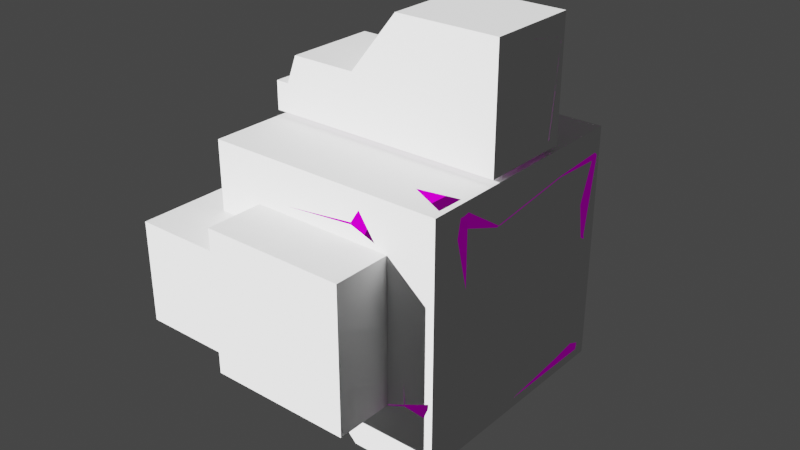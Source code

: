# Source: PureStoneFlux.blend  (saved by Blender 3.5.10; exported with 4.5.12 LTS)
import bpy
from mathutils import Matrix  # noqa: F401  (used for matrix-valued properties, if any)

bpy.ops.wm.read_factory_settings(use_empty=True)
scene = bpy.context.scene
scene.name = 'Scene'

# ---- collections
col_collection = bpy.data.collections.new('Collection'); scene.collection.children.link(col_collection)

# ---- images (referenced by path relative to the original .blend; pixels are not part of the script)
import os
ASSET_DIR = os.environ.get("B2B_ASSET_DIR", "")  # directory of the original .blend (textures are referenced by path, not embedded)
HERE = os.path.dirname(os.path.abspath(__file__))  # packed textures are extracted next to this script under _unpacked/

def load_image(name, relpath, width, height, colorspace="sRGB"):
    """Load a texture the original file referenced (path relative to the .blend, or extracted next to this script)."""
    p = next((c for c in (os.path.join(HERE, relpath), os.path.join(ASSET_DIR, relpath)) if relpath and os.path.exists(c)), "")
    if p:
        img = bpy.data.images.load(p, check_existing=True)
        img.name = name
    else:  # same state as the original file: an image datablock whose file is absent (Cycles renders it pink)
        img = bpy.data.images.new(name, width, height)
        img.source = "FILE"
        img.filepath = "//" + (relpath or name)
    img.colorspace_settings.name = colorspace
    return img
img_purestoneflux_defaultmaterial_normal_png = load_image('PureStoneFlux_DefaultMaterial_Normal.png', 'PureStoneFlux_DefaultMaterial_Normal.png', 1024, 1024, 'sRGB')
img_purestoneflux_defaultmaterial_diffuse_png = load_image('PureStoneFlux_DefaultMaterial_Diffuse.png', 'PureStoneFlux_DefaultMaterial_Diffuse.png', 1024, 1024, 'sRGB')

# ---- materials (node trees are filled in below, after node groups)
mat_hopoofaker = bpy.data.materials.new('HopooFaker')
mat_hopoofaker.alpha_threshold = 0.75
mat_hopoofaker.use_transparent_shadow = False

# ---- node groups
ng_ramp_control_002 = bpy.data.node_groups.new('ramp control.002', 'ShaderNodeTree')
_s = ng_ramp_control_002.interface.new_socket(name='Color', in_out='OUTPUT', socket_type='NodeSocketColor')
_s.default_value = (0.0, 0.0, 0.0, 0.0)
_s = ng_ramp_control_002.interface.new_socket(name='Shader', in_out='INPUT', socket_type='NodeSocketShader')
_N = ng_ramp_control_002.nodes; _L = ng_ramp_control_002.links
n0 = _N.new('ShaderNodeValToRGB'); n0.name = 'ColorRamp.007'; n0.location = (-40, -120)
n0.color_ramp.interpolation = 'CONSTANT'
while len(n0.color_ramp.elements) > 1: n0.color_ramp.elements.remove(n0.color_ramp.elements[-1])
n0.color_ramp.elements[0].position = 0.475; n0.color_ramp.elements[0].color = (0.0, 0.0, 0.0, 1.0)
_e = n0.color_ramp.elements.new(0.525); _e.color = (0.2195, 0.2159, 0.2195, 1.0)
n1 = _N.new('ShaderNodeValToRGB'); n1.name = 'ColorRamp.006'; n1.location = (-40, 100)
n1.color_ramp.interpolation = 'CONSTANT'
while len(n1.color_ramp.elements) > 1: n1.color_ramp.elements.remove(n1.color_ramp.elements[-1])
n1.color_ramp.elements[0].position = 0.475; n1.color_ramp.elements[0].color = (0.0, 0.0, 0.0, 1.0)
_e = n1.color_ramp.elements.new(0.525); _e.color = (0.5029, 0.5029, 0.5029, 1.0)
n2 = _N.new('ShaderNodeShaderToRGB'); n2.name = 'Shader to RGB.001'; n2.location = (-260, -60)
n3 = _N.new('ShaderNodeMix'); n3.name = 'Mix.010'; n3.location = (280, 20)
n3.data_type = 'RGBA'
n3.clamp_result = True
n3.inputs[7].default_value = (1.0, 1.0, 1.0, 1.0)
n4 = _N.new('NodeGroupOutput'); n4.name = 'Group Output'; n4.location = (460, 20)
n5 = _N.new('NodeGroupInput'); n5.name = 'Group Input'; n5.location = (-480, -100)
_L.new(n5.outputs[0], n2.inputs[0])
_L.new(n3.outputs[2], n4.inputs[0])
_L.new(n1.outputs[0], n3.inputs[0])
_L.new(n0.outputs[0], n3.inputs[6])
_L.new(n2.outputs[0], n1.inputs[0])
_L.new(n2.outputs[0], n0.inputs[0])
n4.is_active_output = True
ng_ambient_oclussion___dithering_002 = bpy.data.node_groups.new('ambient oclussion + dithering.002', 'ShaderNodeTree')
_s = ng_ambient_oclussion___dithering_002.interface.new_socket(name='Color', in_out='OUTPUT', socket_type='NodeSocketColor')
_s.default_value = (0.0, 0.0, 0.0, 0.0)
_s = ng_ambient_oclussion___dithering_002.interface.new_socket(name='AO', in_out='OUTPUT', socket_type='NodeSocketFloat')
_s.min_value = 0.0
_s.max_value = 1.0
_s = ng_ambient_oclussion___dithering_002.interface.new_socket(name='dither resolution', in_out='INPUT', socket_type='NodeSocketFloat')
_s.default_value = 1024.0
_s.min_value = -1000.0
_s.max_value = 1000.0
_s = ng_ambient_oclussion___dithering_002.interface.new_socket(name='Normal', in_out='INPUT', socket_type='NodeSocketVector')
_s.min_value = -1.0
_s.max_value = 1.0
_s.hide_value = True
_N = ng_ambient_oclussion___dithering_002.nodes; _L = ng_ambient_oclussion___dithering_002.links
n0 = _N.new('NodeGroupOutput'); n0.name = 'Group Output'; n0.location = (340, 240)
n1 = _N.new('ShaderNodeMix'); n1.name = 'Mix.004'; n1.location = (56, 295)
n1.data_type = 'RGBA'
n1.blend_type = 'OVERLAY'
n1.inputs[0].default_value = 1.0
n2 = _N.new('ShaderNodeMix'); n2.name = 'Mix.007'; n2.location = (-140, 140)
n2.data_type = 'RGBA'
n2.inputs[7].default_value = (1.0, 1.0, 1.0, 1.0)
n3 = _N.new('ShaderNodeValToRGB'); n3.name = 'ColorRamp.001'; n3.location = (-420, 40)
n3.color_ramp.interpolation = 'CONSTANT'
while len(n3.color_ramp.elements) > 1: n3.color_ramp.elements.remove(n3.color_ramp.elements[-1])
n3.color_ramp.elements[0].position = 0.0; n3.color_ramp.elements[0].color = (0.0, 0.0, 0.0, 1.0)
_e = n3.color_ramp.elements.new(0.25); _e.color = (1.0, 1.0, 1.0, 1.0)
n4 = _N.new('ShaderNodeMapping'); n4.name = 'Mapping.001'; n4.location = (-840, -240)
n4.inputs[2].default_value = (0.0, 0.0, 0.7854)
n5 = _N.new('ShaderNodeCameraData'); n5.name = 'Camera Data.001'; n5.location = (-1020, -280)
n6 = _N.new('ShaderNodeTexVoronoi'); n6.name = 'Voronoi Texture'; n6.location = (-620, -80)
n6.voronoi_dimensions = '2D'
n6.distance = 'MANHATTAN'
n6.inputs[8].default_value = 0.0
n7 = _N.new('NodeGroupInput'); n7.name = 'Group Input'; n7.location = (-1015, 0)
n8 = _N.new('ShaderNodeAmbientOcclusion'); n8.name = 'Ambient Occlusion'; n8.location = (-400, 300)
_L.new(n8.outputs[0], n2.inputs[0])
_L.new(n2.outputs[2], n1.inputs[7])
_L.new(n8.outputs[0], n1.inputs[6])
_L.new(n4.outputs[0], n6.inputs[0])
_L.new(n5.outputs[0], n4.inputs[0])
_L.new(n6.outputs[0], n3.inputs[0])
_L.new(n3.outputs[0], n2.inputs[6])
_L.new(n1.outputs[2], n0.inputs[0])
_L.new(n7.outputs[0], n6.inputs[2])
_L.new(n7.outputs[1], n8.inputs[2])
_L.new(n8.outputs[1], n0.inputs[1])
n0.is_active_output = True
ng_emission_002 = bpy.data.node_groups.new('emission.002', 'ShaderNodeTree')
_s = ng_emission_002.interface.new_socket(name='ambient occlusion mix', in_out='OUTPUT', socket_type='NodeSocketColor')
_s.default_value = (0.0, 0.0, 0.0, 0.0)
_s = ng_emission_002.interface.new_socket(name='Color', in_out='OUTPUT', socket_type='NodeSocketColor')
_s.default_value = (0.0, 0.0, 0.0, 0.0)
_s = ng_emission_002.interface.new_socket(name='emission mask', in_out='INPUT', socket_type='NodeSocketColor')
_s.default_value = (0.5, 0.5, 0.5, 1.0)
_s = ng_emission_002.interface.new_socket(name='emission color', in_out='INPUT', socket_type='NodeSocketColor')
_s.default_value = (0.5, 0.5, 0.5, 1.0)
_s = ng_emission_002.interface.new_socket(name='shader input', in_out='INPUT', socket_type='NodeSocketColor')
_s.default_value = (0.5, 0.5, 0.5, 1.0)
_s = ng_emission_002.interface.new_socket(name='Fac', in_out='INPUT', socket_type='NodeSocketFloat')
_s.subtype = 'FACTOR'
_s.default_value = 1.0
_s.min_value = 0.0
_s.max_value = 1.0
_N = ng_emission_002.nodes; _L = ng_emission_002.links
n0 = _N.new('ShaderNodeInvert'); n0.name = 'Invert'; n0.location = (-180, 10)
n0.inputs[1].default_value = (1.0, 1.0, 1.0, 1.0)
n1 = _N.new('ShaderNodeMix'); n1.name = 'Mix.005'; n1.location = (-20, 30)
n1.data_type = 'RGBA'
n1.inputs[7].default_value = (0.0, 0.0, 0.0, 1.0)
n2 = _N.new('NodeGroupInput'); n2.name = 'Group Input'; n2.location = (-380, -100)
n3 = _N.new('ShaderNodeMix'); n3.name = 'Mix.001'; n3.location = (160, -20)
n3.data_type = 'RGBA'
n3.blend_type = 'ADD'
n4 = _N.new('NodeGroupOutput'); n4.name = 'Group Output'; n4.location = (370, 0)
_L.new(n2.outputs[1], n3.inputs[7])
_L.new(n2.outputs[2], n3.inputs[6])
_L.new(n2.outputs[0], n1.inputs[6])
_L.new(n2.outputs[3], n0.inputs[0])
_L.new(n1.outputs[2], n4.inputs[0])
_L.new(n3.outputs[2], n4.inputs[1])
_L.new(n1.outputs[2], n3.inputs[0])
_L.new(n0.outputs[0], n1.inputs[0])
n4.is_active_output = True
ng_base_lighting_ramp_002 = bpy.data.node_groups.new('base lighting ramp.002', 'ShaderNodeTree')
_s = ng_base_lighting_ramp_002.interface.new_socket(name='Color', in_out='OUTPUT', socket_type='NodeSocketColor')
_s.default_value = (0.0, 0.0, 0.0, 0.0)
_s = ng_base_lighting_ramp_002.interface.new_socket(name='base color', in_out='INPUT', socket_type='NodeSocketColor')
_s.default_value = (0.5, 0.5, 0.5, 1.0)
_s = ng_base_lighting_ramp_002.interface.new_socket(name='ambient color', in_out='INPUT', socket_type='NodeSocketColor')
_s.default_value = (0.5577, 0.5, 1.0, 1.0)
_s = ng_base_lighting_ramp_002.interface.new_socket(name='ambient strength', in_out='INPUT', socket_type='NodeSocketFloat')
_s.subtype = 'FACTOR'
_s.default_value = 0.2
_s.min_value = 0.0
_s.max_value = 1.0
_s = ng_base_lighting_ramp_002.interface.new_socket(name='Normal', in_out='INPUT', socket_type='NodeSocketVector')
_s.min_value = -1.0
_s.max_value = 1.0
_s.hide_value = True
_N = ng_base_lighting_ramp_002.nodes; _L = ng_base_lighting_ramp_002.links
n0 = _N.new('NodeGroupOutput'); n0.name = 'Group Output'; n0.location = (480, 120)
n1 = _N.new('ShaderNodeBsdfDiffuse'); n1.name = 'Diffuse BSDF'; n1.location = (-280, -180)
n1.inputs[0].default_value = (1.0, 1.0, 1.0, 1.0)
n2 = _N.new('ShaderNodeMix'); n2.name = 'Mix.004'; n2.location = (280, 140)
n2.data_type = 'RGBA'
n2.blend_type = 'MULTIPLY'
n2.inputs[0].default_value = 1.0
n3 = _N.new('ShaderNodeGroup'); n3.name = 'ramp control'; n3.location = (-100, -140)
n3.label = 'ramp control'
n3.node_tree = ng_ramp_control_002
n4 = _N.new('NodeGroupInput'); n4.name = 'Group Input'; n4.location = (-480, 40)
n5 = _N.new('ShaderNodeMix'); n5.name = 'Mix.009'; n5.location = (126, 30)
n5.data_type = 'RGBA'
n5.blend_type = 'ADD'
_L.new(n4.outputs[3], n1.inputs[2])
_L.new(n4.outputs[0], n2.inputs[6])
_L.new(n2.outputs[2], n0.inputs[0])
_L.new(n4.outputs[1], n5.inputs[7])
_L.new(n4.outputs[2], n5.inputs[0])
_L.new(n1.outputs[0], n3.inputs[0])
_L.new(n3.outputs[0], n5.inputs[6])
_L.new(n5.outputs[2], n2.inputs[7])
n0.is_active_output = True
ng_sobel_lighting_002 = bpy.data.node_groups.new('sobel lighting.002', 'ShaderNodeTree')
_s = ng_sobel_lighting_002.interface.new_socket(name='Color', in_out='OUTPUT', socket_type='NodeSocketColor')
_s.default_value = (0.0, 0.0, 0.0, 0.0)
_s = ng_sobel_lighting_002.interface.new_socket(name='shader input', in_out='INPUT', socket_type='NodeSocketColor')
_s.default_value = (0.5, 0.5, 0.5, 1.0)
_s = ng_sobel_lighting_002.interface.new_socket(name='base color', in_out='INPUT', socket_type='NodeSocketColor')
_s.default_value = (0.5, 0.5, 0.5, 1.0)
_s = ng_sobel_lighting_002.interface.new_socket(name='ambient color', in_out='INPUT', socket_type='NodeSocketColor')
_s.default_value = (0.5, 0.5, 0.5, 1.0)
_s = ng_sobel_lighting_002.interface.new_socket(name='sobel ambient strength', in_out='INPUT', socket_type='NodeSocketFloat')
_s.subtype = 'FACTOR'
_s.default_value = 0.1417
_s.min_value = 0.0
_s.max_value = 1.0
_s = ng_sobel_lighting_002.interface.new_socket(name='Normal', in_out='INPUT', socket_type='NodeSocketVector')
_s.min_value = -1.0
_s.max_value = 1.0
_s.hide_value = True
_N = ng_sobel_lighting_002.nodes; _L = ng_sobel_lighting_002.links
n0 = _N.new('ShaderNodeValToRGB'); n0.name = 'ColorRamp.003'; n0.location = (-40, 140)
n0.color_ramp.interpolation = 'CONSTANT'
while len(n0.color_ramp.elements) > 1: n0.color_ramp.elements.remove(n0.color_ramp.elements[-1])
n0.color_ramp.elements[0].position = 0.0; n0.color_ramp.elements[0].color = (0.0, 0.0, 0.0, 1.0)
_e = n0.color_ramp.elements.new(0.9136); _e.color = (1.0, 1.0, 1.0, 1.0)
n1 = _N.new('ShaderNodeMix'); n1.name = 'Mix.002'; n1.location = (280, 20)
n1.data_type = 'RGBA'
n2 = _N.new('ShaderNodeFresnel'); n2.name = 'Fresnel'; n2.location = (-284, 76)
n2.inputs[0].default_value = 0.975
n3 = _N.new('NodeGroupOutput'); n3.name = 'Group Output'; n3.location = (480, 0)
n4 = _N.new('ShaderNodeMix'); n4.name = 'Mix'; n4.location = (60, -109)
n4.data_type = 'RGBA'
n4.blend_type = 'ADD'
n5 = _N.new('NodeGroupInput'); n5.name = 'Group Input'; n5.location = (-490, 0)
_L.new(n5.outputs[0], n1.inputs[6])
_L.new(n1.outputs[2], n3.inputs[0])
_L.new(n5.outputs[1], n4.inputs[6])
_L.new(n5.outputs[4], n2.inputs[1])
_L.new(n2.outputs[0], n0.inputs[0])
_L.new(n0.outputs[0], n1.inputs[0])
_L.new(n4.outputs[2], n1.inputs[7])
_L.new(n5.outputs[2], n4.inputs[7])
_L.new(n5.outputs[3], n4.inputs[0])
n3.is_active_output = True
ng_ror2_2tone_simple_002 = bpy.data.node_groups.new('RoR2 2tone simple.002', 'ShaderNodeTree')
_s = ng_ror2_2tone_simple_002.interface.new_socket(name='BSDF', in_out='OUTPUT', socket_type='NodeSocketColor')
_s.default_value = (0.0, 0.0, 0.0, 0.0)
_s = ng_ror2_2tone_simple_002.interface.new_socket(name='Diffuse', in_out='INPUT', socket_type='NodeSocketColor')
_s.default_value = (0.5, 0.5, 0.5, 1.0)
_s = ng_ror2_2tone_simple_002.interface.new_socket(name='Specular', in_out='INPUT', socket_type='NodeSocketColor')
_s = ng_ror2_2tone_simple_002.interface.new_socket(name='Specular Override', in_out='INPUT', socket_type='NodeSocketFloat')
_s.subtype = 'FACTOR'
_s.default_value = 0.3
_s.min_value = 0.0
_s.max_value = 1.0
_s = ng_ror2_2tone_simple_002.interface.new_socket(name='Roughness', in_out='INPUT', socket_type='NodeSocketFloat')
_s.subtype = 'FACTOR'
_s.default_value = 0.1
_s.min_value = 0.0
_s.max_value = 1.0
_s = ng_ror2_2tone_simple_002.interface.new_socket(name='Emission', in_out='INPUT', socket_type='NodeSocketColor')
_s.default_value = (0.5, 0.5, 0.5, 1.0)
_s = ng_ror2_2tone_simple_002.interface.new_socket(name='Emission Override', in_out='INPUT', socket_type='NodeSocketFloat')
_s.subtype = 'FACTOR'
_s.default_value = 1.0
_s.min_value = 0.0
_s.max_value = 1.0
_s = ng_ror2_2tone_simple_002.interface.new_socket(name='Ambient Strength', in_out='INPUT', socket_type='NodeSocketFloat')
_s.subtype = 'FACTOR'
_s.default_value = 0.2
_s.min_value = 0.0
_s.max_value = 1.0
_s = ng_ror2_2tone_simple_002.interface.new_socket(name='Social Ambience', in_out='INPUT', socket_type='NodeSocketFloat')
_s.subtype = 'FACTOR'
_s.default_value = 0.1417
_s.min_value = 0.0
_s.max_value = 1.0
_s = ng_ror2_2tone_simple_002.interface.new_socket(name='Dither Resolution', in_out='INPUT', socket_type='NodeSocketFloat')
_s.default_value = 1024.0
_s.min_value = -1000.0
_s.max_value = 1000.0
_s = ng_ror2_2tone_simple_002.interface.new_socket(name='Transparency', in_out='INPUT', socket_type='NodeSocketColor')
_s.default_value = (1.0, 1.0, 1.0, 1.0)
_s = ng_ror2_2tone_simple_002.interface.new_socket(name='Normal', in_out='INPUT', socket_type='NodeSocketVector')
_s.min_value = -1.0
_s.max_value = 1.0
_s.hide_value = True
_N = ng_ror2_2tone_simple_002.nodes; _L = ng_ror2_2tone_simple_002.links
n0 = _N.new('NodeReroute'); n0.name = 'Reroute.003'; n0.location = (-500, -380)
n0.width = 16
n0.socket_idname = 'NodeSocketVector'
n1 = _N.new('NodeReroute'); n1.name = 'Reroute.001'; n1.location = (-400, -200)
n1.width = 16
n1.socket_idname = 'NodeSocketFloatFactor'
n2 = _N.new('NodeReroute'); n2.name = 'Reroute.006'; n2.location = (-20, -240)
n2.width = 16
n2.socket_idname = 'NodeSocketFloat'
n3 = _N.new('NodeReroute'); n3.name = 'Reroute.002'; n3.location = (-480, -340)
n3.width = 16
n3.socket_idname = 'NodeSocketFloat'
n4 = _N.new('NodeReroute'); n4.name = 'Reroute'; n4.location = (-400, -180)
n4.width = 16
n5 = _N.new('ShaderNodeInvert'); n5.name = 'Invert.001'; n5.location = (280, 420)
n6 = _N.new('NodeReroute'); n6.name = 'Reroute.005'; n6.location = (380, -20)
n6.width = 16
n7 = _N.new('NodeReroute'); n7.name = 'Reroute.008'; n7.location = (40, 520)
n7.width = 16
n8 = _N.new('NodeReroute'); n8.name = 'Reroute.007'; n8.location = (6, -272)
n8.width = 16
n8.socket_idname = 'NodeSocketVector'
n9 = _N.new('NodeReroute'); n9.name = 'Reroute.004'; n9.location = (380, -40)
n9.width = 16
n9.socket_idname = 'NodeSocketFloatFactor'
n10 = _N.new('NodeReroute'); n10.name = 'Reroute.010'; n10.location = (520, -140)
n10.width = 16
n10.socket_idname = 'NodeSocketFloat'
n11 = _N.new('ShaderNodeEeveeSpecular'); n11.name = 'Specular'; n11.location = (600, 120)
n11.inputs[0].default_value = (0.0, 0.0, 0.0, 1.0)
n12 = _N.new('NodeReroute'); n12.name = 'Reroute.009'; n12.location = (60, 480)
n12.width = 16
n12.socket_idname = 'NodeSocketVector'
n13 = _N.new('ShaderNodeMix'); n13.name = 'Mix.003'; n13.location = (504, 380)
n13.data_type = 'RGBA'
n13.blend_type = 'MULTIPLY'
n14 = _N.new('ShaderNodeGroup'); n14.name = 'ramp control'; n14.location = (783, 120)
n14.label = 'ramp control'
n14.node_tree = ng_ramp_control_002
n15 = _N.new('ShaderNodeGroup'); n15.name = 'ambient oclussion + dithering'; n15.location = (229, 186)
n15.label = 'ambient oclussion + dithering'
n15.width = 198
n15.node_tree = ng_ambient_oclussion___dithering_002
n16 = _N.new('ShaderNodeMix'); n16.name = 'Mix.006'; n16.location = (1223, 281)
n16.data_type = 'RGBA'
n16.blend_type = 'ADD'
n17 = _N.new('ShaderNodeGroup'); n17.name = 'emission'; n17.location = (20, 380)
n17.label = 'emission'
n17.node_tree = ng_emission_002
n18 = _N.new('ShaderNodeMix'); n18.name = 'Mix.009'; n18.location = (1003, 115)
n18.data_type = 'RGBA'
n18.blend_type = 'ADD'
n19 = _N.new('ShaderNodeGroup'); n19.name = 'lighting ramp'; n19.location = (-200, 200)
n19.label = 'lighting ramp'
n19.node_tree = ng_base_lighting_ramp_002
n20 = _N.new('ShaderNodeGroup'); n20.name = 'base lighting ramp'; n20.location = (720, 500)
n20.label = 'base lighting ramp'
n20.node_tree = ng_sobel_lighting_002
n21 = _N.new('NodeReroute'); n21.name = 'Reroute.011'; n21.location = (-400, -225)
n21.width = 16
n22 = _N.new('NodeReroute'); n22.name = 'Reroute.012'; n22.location = (382, -70)
n22.width = 16
n23 = _N.new('ShaderNodeMix'); n23.name = 'Mix'; n23.location = (-1294, 82)
n23.data_type = 'RGBA'
n23.inputs[0].default_value = 0.475
n23.inputs[7].default_value = (0.0, 0.0, 0.0, 1.0)
n24 = _N.new('NodeReroute'); n24.name = 'Reroute.013'; n24.location = (-1406, 171)
n24.width = 16
n25 = _N.new('NodeReroute'); n25.name = 'Reroute.014'; n25.location = (-1417, 76)
n25.width = 16
n26 = _N.new('ShaderNodeMix'); n26.name = 'Mix.001'; n26.location = (-1135, 82)
n26.data_type = 'RGBA'
n27 = _N.new('NodeGroupInput'); n27.name = 'Group Input'; n27.location = (-958, 166)
n28 = _N.new('NodeGroupOutput'); n28.name = 'Group Output'; n28.location = (1446, 279)
n29 = _N.new('ShaderNodeNormalMap'); n29.name = 'Normal Map'; n29.location = (-781, -142)
n29.label = 'Normal/Map'
n29.inputs[0].default_value = 0.5
_L.new(n13.outputs[2], n20.inputs[0])
_L.new(n20.outputs[0], n16.inputs[6])
_L.new(n11.outputs[0], n14.inputs[0])
_L.new(n14.outputs[0], n18.inputs[6])
_L.new(n15.outputs[0], n13.inputs[7])
_L.new(n15.outputs[1], n10.inputs[0])
_L.new(n27.outputs[0], n7.inputs[0])
_L.new(n27.outputs[3], n1.inputs[0])
_L.new(n27.outputs[1], n4.inputs[0])
_L.new(n1.outputs[0], n9.inputs[0])
_L.new(n3.outputs[0], n2.inputs[0])
_L.new(n0.outputs[0], n8.inputs[0])
_L.new(n27.outputs[8], n3.inputs[0])
_L.new(n27.outputs[4], n17.inputs[1])
_L.new(n27.outputs[0], n19.inputs[0])
_L.new(n19.outputs[0], n17.inputs[2])
_L.new(n27.outputs[5], n17.inputs[3])
_L.new(n6.outputs[0], n11.inputs[1])
_L.new(n9.outputs[0], n11.inputs[2])
_L.new(n2.outputs[0], n15.inputs[0])
_L.new(n8.outputs[0], n15.inputs[1])
_L.new(n5.outputs[0], n13.inputs[0])
_L.new(n17.outputs[0], n5.inputs[1])
_L.new(n17.outputs[1], n13.inputs[6])
_L.new(n16.outputs[2], n28.inputs[0])
_L.new(n27.outputs[6], n19.inputs[2])
_L.new(n4.outputs[0], n6.inputs[0])
_L.new(n7.outputs[0], n20.inputs[1])
_L.new(n12.outputs[0], n20.inputs[4])
_L.new(n8.outputs[0], n11.inputs[5])
_L.new(n27.outputs[2], n16.inputs[0])
_L.new(n18.outputs[2], n16.inputs[7])
_L.new(n27.outputs[6], n18.inputs[0])
_L.new(n27.outputs[7], n20.inputs[3])
_L.new(n27.outputs[9], n21.inputs[0])
_L.new(n21.outputs[0], n22.inputs[0])
_L.new(n22.outputs[0], n11.inputs[4])
_L.new(n27.outputs[4], n17.inputs[0])
_L.new(n27.outputs[0], n24.inputs[0])
_L.new(n24.outputs[0], n23.inputs[6])
_L.new(n27.outputs[4], n25.inputs[0])
_L.new(n25.outputs[0], n26.inputs[7])
_L.new(n23.outputs[2], n26.inputs[6])
_L.new(n26.outputs[2], n19.inputs[1])
_L.new(n26.outputs[2], n20.inputs[2])
_L.new(n26.outputs[2], n18.inputs[7])
_L.new(n27.outputs[10], n29.inputs[1])
_L.new(n29.outputs[0], n12.inputs[0])
_L.new(n29.outputs[0], n19.inputs[3])
_L.new(n29.outputs[0], n0.inputs[0])
n28.is_active_output = True
ng_auto_smooth = bpy.data.node_groups.new('Auto Smooth', 'GeometryNodeTree')
_s = ng_auto_smooth.interface.new_socket(name='Geometry', in_out='OUTPUT', socket_type='NodeSocketGeometry')
_s = ng_auto_smooth.interface.new_socket(name='Geometry', in_out='INPUT', socket_type='NodeSocketGeometry')
_s = ng_auto_smooth.interface.new_socket(name='Angle', in_out='INPUT', socket_type='NodeSocketFloat')
_s.subtype = 'ANGLE'
_s.min_value = 0.0
_s.max_value = 3.142
ng_auto_smooth.is_modifier = True
_N = ng_auto_smooth.nodes; _L = ng_auto_smooth.links
n0 = _N.new('NodeGroupOutput'); n0.name = 'Group Output'; n0.location = (480, -100)
n1 = _N.new('NodeGroupInput'); n1.name = 'Group Input'; n1.location = (-420, -300)
n2 = _N.new('NodeGroupInput'); n2.name = 'Group Input.001'; n2.location = (-60, -100)
n3 = _N.new('GeometryNodeSetShadeSmooth'); n3.name = 'Set Shade Smooth'; n3.location = (120, -100)
n3.domain = 'EDGE'
n4 = _N.new('GeometryNodeSetShadeSmooth'); n4.name = 'Set Shade Smooth.001'; n4.location = (300, -100)
n5 = _N.new('GeometryNodeInputMeshEdgeAngle'); n5.name = 'Edge Angle'; n5.location = (-420, -220)
n6 = _N.new('GeometryNodeInputEdgeSmooth'); n6.name = 'Is Edge Smooth'; n6.location = (-60, -160)
n7 = _N.new('GeometryNodeInputShadeSmooth'); n7.name = 'Is Face Smooth'; n7.location = (-240, -340)
n8 = _N.new('FunctionNodeBooleanMath'); n8.name = 'Boolean Math'; n8.location = (-60, -220)
n9 = _N.new('FunctionNodeCompare'); n9.name = 'Compare'; n9.location = (-240, -180)
n9.operation = 'LESS_EQUAL'
_L.new(n5.outputs[0], n9.inputs[0])
_L.new(n4.outputs[0], n0.inputs[0])
_L.new(n1.outputs[1], n9.inputs[1])
_L.new(n9.outputs[0], n8.inputs[0])
_L.new(n7.outputs[0], n8.inputs[1])
_L.new(n2.outputs[0], n3.inputs[0])
_L.new(n6.outputs[0], n3.inputs[1])
_L.new(n3.outputs[0], n4.inputs[0])
_L.new(n8.outputs[0], n3.inputs[2])
n0.is_active_output = True

# ---- material node trees
mat_hopoofaker.use_nodes = True; mat_hopoofaker.node_tree.nodes.clear()
_N = mat_hopoofaker.node_tree.nodes; _L = mat_hopoofaker.node_tree.links
n0 = _N.new('ShaderNodeOutputMaterial'); n0.name = 'Material Output.001'; n0.location = (1432, 394)
n1 = _N.new('ShaderNodeTexImage'); n1.name = 'Image Texture.001'; n1.location = (938, 105)
n1.label = 'Normal'
n1.image = img_purestoneflux_defaultmaterial_normal_png
n2 = _N.new('ShaderNodeTexImage'); n2.name = 'Image Texture.004'; n2.location = (943, 396)
n2.label = 'Diffuse'
n2.image = img_purestoneflux_defaultmaterial_diffuse_png
n3 = _N.new('ShaderNodeGroup'); n3.name = 'Group'; n3.location = (1258, 418)
n3.label = "Gemo's Modified RoR2 Shader"
n3.node_tree = ng_ror2_2tone_simple_002
n3.inputs[1].default_value = (1.0, 1.0, 1.0, 1.0)
n3.inputs[2].default_value = 0.0
n3.inputs[3].default_value = 0.8
n3.inputs[4].default_value = (0.0, 0.0, 0.0, 1.0)
n3.inputs[5].default_value = 1.0
n3.inputs[6].default_value = 0.5
n3.inputs[7].default_value = 0.15
n3.inputs[8].default_value = 50.0
n3.inputs[9].default_value = (0.0, 0.0, 0.0, 1.0)
_L.new(n3.outputs[0], n0.inputs[0])
_L.new(n2.outputs[0], n3.inputs[0])
_L.new(n1.outputs[0], n3.inputs[10])
n0.is_active_output = True

# ---- world
world_world = bpy.data.worlds.new('World'); scene.world = world_world
world_world.use_nodes = True; world_world.node_tree.nodes.clear()
_N = world_world.node_tree.nodes; _L = world_world.node_tree.links
n0 = _N.new('ShaderNodeOutputWorld'); n0.name = 'World Output'; n0.location = (300, 300)
n1 = _N.new('ShaderNodeBackground'); n1.name = 'Background'; n1.location = (10, 300)
n1.inputs[0].default_value = (0.05088, 0.05088, 0.05088, 1.0)
_L.new(n1.outputs[0], n0.inputs[0])
n0.is_active_output = True
world_world.color = (0.05088, 0.05088, 0.05088)
world_world.use_sun_shadow = False
world_world.sun_shadow_jitter_overblur = 0.0

# ---- lights
light_sun = bpy.data.lights.new('Sun', 'SUN')
light_sun.transmission_factor = 0.0

# ---- meshes
me_cube_002 = bpy.data.meshes.new('Cube.002')
me_cube_002.from_pydata([(-0.408, -0.408, -0.408), (-0.408, -0.408, 0.408), (-0.408, 0.408, -0.408), (-0.408, 0.408, 0.408), (0.408, -0.408, -0.408), (0.408, -0.408, 0.408), (0.408, 0.408, -0.408), (0.408, 0.408, 0.408)], [], [(0, 1, 3, 2), (2, 3, 7, 6), (6, 7, 5, 4), (4, 5, 1, 0), (2, 6, 4, 0), (7, 3, 1, 5)])
_uv = me_cube_002.uv_layers.new(name='UVMap')
_uv.uv.foreach_set('vector', [0.375, 0.0, 0.625, 0.0, 0.625, 0.25, 0.375, 0.25, 0.375, 0.25, 0.625, 0.25, 0.625, 0.5, 0.375, 0.5, 0.375, 0.5, 0.625, 0.5, 0.625, 0.75, 0.375, 0.75, 0.375, 0.75, 0.625, 0.75, 0.625, 1.0, 0.375, 1.0, 0.125, 0.5, 0.375, 0.5, 0.375, 0.75, 0.125, 0.75, 0.625, 0.5, 0.875, 0.5, 0.875, 0.75, 0.625, 0.75])
me_cube_002.update()
me_cube_004 = bpy.data.meshes.new('Cube.004')
me_cube_004.from_pydata([(-0.408, -0.1564, 0.4261), (-0.408, 0.1564, 0.4261), (0.408, -0.1564, 0.4261), (0.408, -0.1564, 0.6194), (0.408, 0.1564, 0.4261), (0.408, 0.1564, 0.6194), (-0.09955, 0.1564, 0.4261), (-0.09955, 0.1564, 0.6194), (-0.09955, -0.1564, 0.4261), (-0.09955, -0.1564, 0.6194), (0.408, 0.1564, 0.824), (0.408, -0.1564, 0.824), (0.06392, 0.1564, 0.6194), (0.06392, -0.1564, 0.4261), (0.06392, 0.1564, 0.4261), (0.06392, -0.1564, 0.6194), (0.06392, 0.1564, 0.824), (0.06392, -0.1564, 0.824), (-0.408, -0.1564, 0.5228), (-0.408, 0.1564, 0.5228), (0.408, 0.1564, 0.5228), (0.408, -0.1564, 0.5228), (-0.09955, -0.1564, 0.5228), (-0.09955, 0.1564, 0.5228), (0.06392, -0.1564, 0.5228), (0.06392, 0.1564, 0.5228), (-0.3618, 0.1564, 0.4261), (-0.325, -0.1564, 0.6194), (-0.325, 0.1564, 0.6194), (-0.3618, -0.1564, 0.4261), (-0.3618, 0.1564, 0.5228), (-0.3618, -0.1564, 0.5228)], [], [(25, 12, 5, 20), (20, 5, 3, 21), (14, 4, 2, 13), (31, 27, 28, 30), (12, 7, 16), (26, 6, 8, 29), (24, 15, 9, 22), (30, 28, 7, 23), (3, 5, 10, 11), (15, 3, 11, 17), (9, 15, 17), (10, 16, 17, 11), (21, 3, 15, 24), (5, 12, 16, 10), (6, 14, 13, 8), (23, 7, 12, 25), (7, 9, 17, 16), (6, 23, 25, 14), (2, 21, 24, 13), (26, 30, 23, 6), (13, 24, 22, 8), (29, 31, 18, 0), (4, 20, 21, 2), (14, 25, 20, 4), (0, 18, 19, 1), (8, 22, 31, 29), (1, 19, 30, 26), (31, 30, 19, 18), (1, 26, 29, 0), (7, 28, 27, 9), (22, 9, 27, 31)])
_uv = me_cube_004.uv_layers.new(name='UVMap')
_uv.uv.foreach_set('vector', [0.5, 0.3946, 0.625, 0.3946, 0.625, 0.5, 0.5, 0.5, 0.5, 0.5, 0.625, 0.5, 0.625, 0.75, 0.5, 0.75, 0.2696, 0.5, 0.375, 0.5, 0.375, 0.75, 0.2696, 0.75, 0.5, 0.9746, 0.625, 0.9746, 0.8496, 0.5, 0.5, 0.2754, 0.625, 0.3946, 0.625, 0.3445, 0.625, 0.3946, 0.1504, 0.5, 0.2195, 0.5, 0.2195, 0.75, 0.1504, 0.75, 0.5, 0.8554, 0.625, 0.8554, 0.625, 0.9055, 0.5, 0.9055, 0.5, 0.2754, 0.625, 0.2754, 0.625, 0.3445, 0.5, 0.3445, 0.625, 0.75, 0.625, 0.5, 0.625, 0.5, 0.625, 0.75, 0.625, 0.8554, 0.625, 0.75, 0.625, 0.75, 0.625, 0.8554, 0.625, 0.9055, 0.625, 0.8554, 0.625, 0.8554, 0.625, 0.5, 0.7304, 0.5, 0.7304, 0.75, 0.625, 0.75, 0.5, 0.75, 0.625, 0.75, 0.625, 0.8554, 0.5, 0.8554, 0.625, 0.5, 0.625, 0.3946, 0.625, 0.3946, 0.625, 0.5, 0.2195, 0.5, 0.2696, 0.5, 0.2696, 0.75, 0.2195, 0.75, 0.5, 0.3445, 0.625, 0.3445, 0.625, 0.3946, 0.5, 0.3946, 0.7805, 0.5, 0.7805, 0.75, 0.7304, 0.75, 0.7304, 0.5, 0.375, 0.3445, 0.5, 0.3445, 0.5, 0.3946, 0.375, 0.3946, 0.375, 0.75, 0.5, 0.75, 0.5, 0.8554, 0.375, 0.8554, 0.375, 0.2754, 0.5, 0.2754, 0.5, 0.3445, 0.375, 0.3445, 0.375, 0.8554, 0.5, 0.8554, 0.5, 0.9055, 0.375, 0.9055, 0.375, 0.9746, 0.5, 0.9746, 0.5, 1.0, 0.375, 1.0, 0.375, 0.5, 0.5, 0.5, 0.5, 0.75, 0.375, 0.75, 0.375, 0.3946, 0.5, 0.3946, 0.5, 0.5, 0.375, 0.5, 0.375, 0.0, 0.5, 0.0, 0.5, 0.25, 0.375, 0.25, 0.375, 0.9055, 0.5, 0.9055, 0.5, 0.9746, 0.375, 0.9746, 0.375, 0.25, 0.5, 0.25, 0.5, 0.2754, 0.375, 0.2754, 0.5, 0.9746, 0.5, 0.2754, 0.5, 0.25, 0.5, 0.0, 0.125, 0.5, 0.1504, 0.5, 0.1504, 0.75, 0.125, 0.75, 0.7805, 0.5, 0.8496, 0.5, 0.8496, 0.75, 0.7805, 0.75, 0.5, 0.9055, 0.625, 0.9055, 0.625, 0.9746, 0.5, 0.9746])
me_cube_004.update()
me_cube_005 = bpy.data.meshes.new('Cube.005')
me_cube_005.from_pydata([(-0.2456, -0.6081, -0.2456), (-0.2456, -0.6081, 0.2456), (-0.2456, 0.6081, -0.2456), (-0.2456, 0.6081, 0.2456), (0.2456, -0.6081, -0.2456), (0.2456, -0.6081, 0.2456), (0.2456, 0.6081, -0.2456), (0.2456, 0.6081, 0.2456), (-0.2456, 0.6081, -0.1719), (-0.2456, -0.6081, -0.1719), (-0.2456, -0.6081, 0.1719), (-0.2456, 0.6081, 0.1719), (-0.5342, 0.6081, -0.1719), (-0.5342, -0.6081, -0.1719), (-0.5342, -0.6081, 0.1719), (-0.5342, 0.6081, 0.1719)], [], [(2, 0, 9, 8), (2, 3, 7, 6), (6, 7, 5, 4), (4, 5, 1, 0), (2, 6, 4, 0), (7, 3, 1, 5), (10, 11, 15, 14), (3, 2, 8, 11), (0, 1, 10, 9), (1, 3, 11, 10), (13, 14, 15, 12), (8, 9, 13, 12), (11, 8, 12, 15), (9, 10, 14, 13)])
_uv = me_cube_005.uv_layers.new(name='UVMap')
_uv.uv.foreach_set('vector', [0.125, 0.5, 0.125, 0.75, 0.125, 0.75, 0.125, 0.5, 0.375, 0.25, 0.625, 0.25, 0.625, 0.5, 0.375, 0.5, 0.375, 0.5, 0.625, 0.5, 0.625, 0.75, 0.375, 0.75, 0.375, 0.75, 0.625, 0.75, 0.625, 1.0, 0.375, 1.0, 0.125, 0.5, 0.375, 0.5, 0.375, 0.75, 0.125, 0.75, 0.625, 0.5, 0.875, 0.5, 0.875, 0.75, 0.625, 0.75, 0.875, 0.75, 0.875, 0.5, 0.875, 0.5, 0.875, 0.75, 0.625, 0.25, 0.375, 0.25, 0.375, 0.25, 0.625, 0.25, 0.375, 1.0, 0.625, 1.0, 0.625, 1.0, 0.375, 1.0, 0.875, 0.75, 0.875, 0.5, 0.875, 0.5, 0.875, 0.75, 0.375, 0.0, 0.625, 0.0, 0.625, 0.25, 0.375, 0.25, 0.125, 0.5, 0.125, 0.75, 0.125, 0.75, 0.125, 0.5, 0.625, 0.25, 0.375, 0.25, 0.375, 0.25, 0.625, 0.25, 0.375, 1.0, 0.625, 1.0, 0.625, 1.0, 0.375, 1.0])
me_cube_005.update()
me_cube_006 = bpy.data.meshes.new('Cube.006')
me_cube_006.from_pydata([(-0.2023, -0.4478, -0.2023), (-0.2023, -0.4478, 0.2023), (-0.2023, 0.4478, -0.2023), (-0.2023, 0.4478, 0.2023), (0.2023, -0.4478, -0.2023), (0.2023, -0.4478, 0.2023), (0.2023, 0.4478, -0.2023), (0.2023, 0.4478, 0.2023), (-0.1191, -0.4697, -0.1191), (-0.1191, -0.4697, 0.1191), (0.1191, -0.4697, 0.1191), (0.1191, -0.4697, -0.1191), (-0.1236, 0.5117, 0.1236), (-0.1236, 0.5117, -0.1236), (0.1236, 0.5117, -0.1236), (0.1236, 0.5117, 0.1236), (-0.1236, 0.6406, 0.1236), (-0.1236, 0.6406, -0.1236), (0.1236, 0.6406, -0.1236), (0.1236, 0.6406, 0.1236), (-0.1191, -0.1814, -0.1191), (-0.1191, -0.1814, 0.1191), (0.1191, -0.1814, 0.1191), (0.1191, -0.1814, -0.1191), (-0.05361, -0.1814, -0.05361), (-0.05361, -0.1814, 0.05361), (0.05361, -0.1814, 0.05361), (0.05361, -0.1814, -0.05361), (-0.05361, -0.5397, -0.05361), (-0.05361, -0.5397, 0.05361), (0.05361, -0.5397, 0.05361), (0.05361, -0.5397, -0.05361)], [], [(0, 1, 3, 2), (2, 3, 12, 13), (6, 7, 5, 4), (1, 0, 8, 9), (2, 6, 4, 0), (7, 3, 1, 5), (10, 9, 21, 22), (0, 4, 11, 8), (5, 1, 9, 10), (4, 5, 10, 11), (15, 14, 18, 19), (7, 6, 14, 15), (6, 2, 13, 14), (3, 7, 15, 12), (17, 16, 19, 18), (14, 13, 17, 18), (12, 15, 19, 16), (13, 12, 16, 17), (23, 22, 26, 27), (11, 10, 22, 23), (8, 11, 23, 20), (9, 8, 20, 21), (24, 27, 31, 28), (20, 23, 27, 24), (21, 20, 24, 25), (22, 21, 25, 26), (31, 30, 29, 28), (25, 24, 28, 29), (26, 25, 29, 30), (27, 26, 30, 31)])
_uv = me_cube_006.uv_layers.new(name='UVMap')
_uv.uv.foreach_set('vector', [0.375, 0.0, 0.625, 0.0, 0.625, 0.25, 0.375, 0.25, 0.375, 0.25, 0.625, 0.25, 0.625, 0.25, 0.375, 0.25, 0.375, 0.5, 0.625, 0.5, 0.625, 0.75, 0.375, 0.75, 0.625, 0.0, 0.375, 0.0, 0.375, 0.0, 0.625, 0.0, 0.125, 0.5, 0.375, 0.5, 0.375, 0.75, 0.125, 0.75, 0.625, 0.5, 0.875, 0.5, 0.875, 0.75, 0.625, 0.75, 0.625, 0.75, 0.875, 0.75, 0.875, 0.75, 0.625, 0.75, 0.125, 0.75, 0.375, 0.75, 0.375, 0.75, 0.125, 0.75, 0.625, 0.75, 0.875, 0.75, 0.875, 0.75, 0.625, 0.75, 0.375, 0.75, 0.625, 0.75, 0.625, 0.75, 0.375, 0.75, 0.625, 0.5, 0.375, 0.5, 0.375, 0.5, 0.625, 0.5, 0.625, 0.5, 0.375, 0.5, 0.375, 0.5, 0.625, 0.5, 0.375, 0.5, 0.125, 0.5, 0.125, 0.5, 0.375, 0.5, 0.875, 0.5, 0.625, 0.5, 0.625, 0.5, 0.875, 0.5, 0.375, 0.25, 0.625, 0.25, 0.625, 0.5, 0.375, 0.5, 0.375, 0.5, 0.125, 0.5, 0.125, 0.5, 0.375, 0.5, 0.875, 0.5, 0.625, 0.5, 0.625, 0.5, 0.875, 0.5, 0.375, 0.25, 0.625, 0.25, 0.625, 0.25, 0.375, 0.25, 0.375, 0.75, 0.625, 0.75, 0.625, 0.75, 0.375, 0.75, 0.375, 0.75, 0.625, 0.75, 0.625, 0.75, 0.375, 0.75, 0.125, 0.75, 0.375, 0.75, 0.375, 0.75, 0.125, 0.75, 0.625, 0.0, 0.375, 0.0, 0.375, 0.0, 0.625, 0.0, 0.125, 0.75, 0.375, 0.75, 0.375, 0.75, 0.125, 0.75, 0.125, 0.75, 0.375, 0.75, 0.375, 0.75, 0.125, 0.75, 0.625, 0.0, 0.375, 0.0, 0.375, 0.0, 0.625, 0.0, 0.625, 0.75, 0.875, 0.75, 0.875, 0.75, 0.625, 0.75, 0.375, 0.75, 0.625, 0.75, 0.625, 1.0, 0.375, 1.0, 0.625, 0.0, 0.375, 0.0, 0.375, 0.0, 0.625, 0.0, 0.625, 0.75, 0.875, 0.75, 0.875, 0.75, 0.625, 0.75, 0.375, 0.75, 0.625, 0.75, 0.625, 0.75, 0.375, 0.75])
me_cube_006.update()
me_cube_007 = bpy.data.meshes.new('Cube.007')
me_cube_007.from_pydata([(-0.1162, -0.1902, -0.3769), (-0.1902, 0.1902, -0.303), (0.1162, -0.1902, -0.6094), (0.1162, -0.1902, -0.3769), (0.1902, 0.1902, -0.6833), (0.1902, 0.1902, -0.303), (-0.1162, -0.1902, -0.5462), (-0.05301, -0.1902, -0.6094), (-0.08365, 0.1902, -0.6833), (-0.1902, 0.1902, -0.5768), (0.1902, -0.1902, -0.303), (0.1902, -0.1902, -0.6833), (-0.1902, -0.1902, -0.303), (-0.08365, -0.1902, -0.6833), (-0.1902, -0.1902, -0.5768), (0.1162, -0.06154, -0.3769), (0.1162, -0.06154, -0.6094), (-0.1162, -0.06154, -0.3769), (-0.05301, -0.06154, -0.6094), (-0.1162, -0.06154, -0.5462)], [], [(7, 2, 16, 18), (4, 5, 10, 11), (8, 9, 1, 5, 4), (14, 12, 1, 9), (5, 1, 12, 10), (8, 13, 14, 9), (8, 4, 11, 13), (3, 2, 11, 10), (0, 3, 10, 12), (7, 6, 14, 13), (2, 7, 13, 11), (6, 0, 12, 14), (16, 15, 17, 19, 18), (3, 0, 17, 15), (0, 6, 19, 17), (6, 7, 18, 19), (2, 3, 15, 16)])
_uv = me_cube_007.uv_layers.new(name='UVMap')
_uv.uv.foreach_set('vector', [0.4236, 0.9098, 0.4236, 0.7986, 0.4236, 0.7986, 0.4236, 0.9098, 0.375, 0.5, 0.625, 0.5, 0.625, 0.75, 0.375, 0.75, 0.375, 0.32, 0.445, 0.25, 0.625, 0.25, 0.625, 0.5, 0.375, 0.5, 0.445, 0.0, 0.625, 0.0, 0.625, 0.25, 0.445, 0.25, 0.625, 0.5, 0.875, 0.5, 0.875, 0.75, 0.625, 0.75, 0.195, 0.5, 0.195, 0.75, 0.125, 0.75, 0.125, 0.5, 0.195, 0.5, 0.375, 0.5, 0.375, 0.75, 0.195, 0.75, 0.5764, 0.7986, 0.4236, 0.7986, 0.375, 0.75, 0.625, 0.75, 0.5764, 0.9514, 0.5764, 0.7986, 0.625, 0.75, 0.625, 1.0, 0.4236, 0.9098, 0.4652, 0.9514, 0.445, 1.0, 0.375, 0.93, 0.4236, 0.7986, 0.4236, 0.9098, 0.375, 0.93, 0.375, 0.75, 0.4652, 0.9514, 0.5764, 0.9514, 0.625, 1.0, 0.445, 1.0, 0.4236, 0.7986, 0.5764, 0.7986, 0.5764, 0.9514, 0.4652, 0.9514, 0.4236, 0.9098, 0.5764, 0.7986, 0.5764, 0.9514, 0.5764, 0.9514, 0.5764, 0.7986, 0.5764, 0.9514, 0.4652, 0.9514, 0.4652, 0.9514, 0.5764, 0.9514, 0.4652, 0.9514, 0.4236, 0.9098, 0.4236, 0.9098, 0.4652, 0.9514, 0.4236, 0.7986, 0.5764, 0.7986, 0.5764, 0.7986, 0.4236, 0.7986])
me_cube_007.update()
me_cube_008 = bpy.data.meshes.new('Cube.008')
me_cube_008.from_pydata([(-0.4061, -0.3951, -0.3995), (-0.3071, -0.3948, -0.1963), (-0.2023, -0.408, -0.2977), (0.1205, 0.5555, 0.1175), (0.1214, -0.408, -0.2977), (0.1313, 0.5033, 0.1306), (0.2005, 0.448, 0.1713), (0.1877, 0.4495, 0.198), (0.0817, 0.4446, 0.199), (0.2023, 0.08432, 0.1608), (0.1192, 0.6403, -0.03526), (0.1428, 0.4996, -0.004578), (0.1985, 0.4552, -0.1682), (0.1243, 0.5107, -0.1264), (-0.1898, -0.1745, -0.5746), (-0.1579, -0.1927, -0.5396), (-0.1241, -0.1845, -0.4211), (-0.1959, -0.1832, -0.4068), (-0.1753, -0.1878, -0.4068), (-0.1483, -0.1878, -0.4068), (-0.1234, -0.1832, -0.4068), (-0.125, -0.1772, -0.6351), (-0.09222, -0.1663, -0.6739), (-0.1126, -0.1781, -0.56), (-0.05128, -0.1772, -0.6139), (-0.04933, -0.06198, -0.6097), (-0.1089, -0.06237, -0.5522), (-0.1188, -0.1584, -0.4068), (-0.1188, -0.1314, -0.4068), (-0.1167, -0.05664, -0.4068), (-0.3955, -0.3948, -0.1766), (-0.4062, -0.4037, -0.1887), (0.1114, 0.6325, -0.1188), (-0.04445, 0.4975, -0.1452), (0.2025, 0.3958, -0.00105), (0.2002, -0.007134, 0.2006), (-0.2023, -0.3472, -0.2456), (0.1214, -0.3472, -0.2456), (-0.4046, -0.4014, 0.1776), (0.2013, -0.2382, 0.2015), (-0.2456, -0.4076, 0.2638), (0.2016, -0.444, 0.0108), (0.1803, -0.442, 0.2008), (0.1167, -0.4089, 0.2967), (-0.4037, -0.2687, 0.18), (-0.2066, -0.3506, 0.2416), (-0.2867, 0.3627, 0.1975), (-0.4009, -0.1508, 0.4306), (0.1062, -0.4025, 0.1166), (0.1057, -0.3738, 0.07181), (0.1074, -0.3944, 0.4069), (-0.3989, -0.1433, 0.5023), (-0.3569, -0.154, 0.5194), (-0.3177, -0.1468, 0.6032), (-0.3187, -0.002842, 0.6092), (-0.1608, -0.136, 0.609), (-0.1015, -0.1537, 0.6109), (0.1214, -0.1564, 0.7528), (-0.04561, -0.1485, 0.6724), (-0.4055, 0.3518, -0.4035), (-0.1851, 0.1533, -0.5804), (-0.1878, 0.1883, -0.5488), (-0.1442, 0.1807, -0.6166), (-0.1895, 0.1891, -0.4338), (-0.1959, 0.1883, -0.4068), (-0.408, 0.2461, -0.1898), (-0.3641, 0.2461, -0.1816), (-0.4087, 0.4043, -0.2027), (-0.3369, 0.4084, -0.349), (-0.398, 0.4005, -0.1758), (-0.2122, 0.3001, -0.243), (-0.2773, 0.3438, -0.2002), (-0.2504, 0.4023, -0.2421), (0.04572, -0.3678, 0.05925), (0.1106, -0.3806, -0.1042), (0.06479, -0.3675, -0.03168), (0.1228, 0.3998, -0.2513), (0.007677, -0.3872, -0.1118), (0.1253, 0.4475, -0.2005), (-0.1224, -0.3896, -0.201), (0.1184, -0.4675, 0.1192), (0.141, -0.4658, 0.1101), (0.1404, -0.4588, -0.05309), (0.1199, -0.4663, -0.1148), (-0.4001, 0.3989, 0.1764), (-0.4028, 0.03088, 0.4175), (-0.4063, -0.3936, 0.4024), (-0.3597, 0.3528, 0.408), (-0.408, 0.301, 0.1877), (-0.4067, 0.4048, 0.2301), (-0.2848, 0.4023, 0.2175), (-0.4067, 0.3719, 0.397), (0.04568, -0.3785, -0.05043), (-0.0936, -0.4677, -0.1284), (0.04182, -0.5303, 0.04096), (0.2028, -0.4197, -0.1497), (-0.03, 0.3895, 0.4075), (-0.106, 0.4074, 0.3537), (-0.3744, 0.002515, 0.5213), (-0.3619, 0.1556, 0.5181), (-0.3988, 0.1438, 0.5032), (-0.3094, 0.1537, 0.6058), (-0.09834, 0.02996, 0.6148), (-0.09846, 0.1551, 0.6157), (-0.04377, 0.1539, 0.6734), (0.1686, -0.4587, -0.1271), (0.1159, -0.4454, -0.1952), (0.08885, 0.6399, 0.1192), (0.3241, -0.4008, -0.3992), (-0.1273, 0.5127, 0.1257), (-0.1669, 0.4733, 0.1608), (-0.01047, 0.4904, 0.1501), (0.1483, 0.08432, 0.2023), (-0.1686, 0.4369, 0.2031), (-0.1753, -0.3051, 0.2023), (-0.08564, 0.6316, 0.1126), (-0.1173, 0.6382, -0.111), (-0.1169, 0.6384, 0.0642), (-0.202, 0.4474, 0.1306), (0.2492, -0.3945, -0.2351), (0.307, -0.4082, -0.2178), (0.392, -0.4099, -0.1856), (0.4065, -0.3965, -0.1198), (-0.05995, -0.1867, -0.6661), (0.11, -0.185, -0.627), (0.1515, -0.181, -0.6756), (0.1239, -0.1785, -0.5634), (-0.2919, -0.2731, -0.4087), (0.1865, -0.1879, -0.4365), (0.1234, -0.1832, -0.4068), (0.1483, -0.1878, -0.4068), (0.1753, -0.1878, -0.4068), (0.1959, -0.1832, -0.4068), (-0.0276, 0.04767, -0.6844), (0.09097, -0.06169, -0.5439), (0.1088, -0.1113, -0.6064), (0.1836, -0.1131, -0.683), (0.1725, 0.04431, -0.685), (0.1215, -0.1806, -0.4263), (0.1879, -0.1857, -0.5162), (0.1188, -0.1584, -0.4068), (0.1188, -0.1314, -0.4068), (0.1962, -0.1314, -0.4068), (0.1902, 0.03039, -0.5731), (0.1167, -0.05664, -0.4068), (0.3373, -0.272, -0.4096), (-0.1381, 0.5018, -0.01807), (-0.1213, 0.5134, -0.126), (-0.203, 0.3948, -0.0438), (-0.06099, 0.3974, -0.2029), (-0.1851, 0.4625, -0.1496), (-0.1852, 0.444, -0.1894), (0.003585, -0.4444, 0.2017), (0.2458, -0.347, -0.1695), (0.4076, -0.364, -0.3725), (0.4068, -0.2599, -0.02413), (0.4065, -0.2465, -0.2509), (0.3358, -0.1712, -0.0712), (0.3588, -0.2242, 0.09161), (0.2318, -0.397, -0.247), (0.3591, -0.2198, -0.2194), (0.2457, -0.3463, 0.1672), (-0.1985, -0.4454, 0.1289), (-0.08654, -0.4091, 0.1196), (-0.1502, -0.448, 0.1924), (0.2881, -0.4071, 0.2356), (0.1616, -0.4075, 0.3787), (0.2318, -0.3973, 0.2465), (0.4004, -0.3976, 0.3856), (0.1214, -0.3472, 0.2456), (0.2562, -0.3, 0.408), (-0.1154, -0.4672, 0.1191), (-0.02341, -0.3711, 0.06915), (0.2492, -0.3947, 0.2339), (0.4036, -0.3992, 0.1651), (0.3472, -0.2094, 0.21), (0.4047, -0.2481, 0.2455), (0.388, -0.3668, 0.4084), (0.4097, -0.2774, 0.3639), (0.4025, -0.2221, 0.3971), (0.3396, 0.1796, 0.1892), (0.4082, -0.1217, 0.2743), (0.3394, -0.1539, 0.4323), (0.3359, -0.02521, 0.4149), (0.002064, -0.1513, 0.7274), (0.05728, -0.1445, 0.8039), (0.1006, -0.1052, 0.8146), (0.4079, -0.1284, 0.4627), (0.4078, -0.1338, 0.7601), (0.3869, -0.07784, 0.815), (0.408, 0.003419, 0.7798), (-0.09143, 0.188, -0.6696), (0.1846, 0.1797, -0.6661), (0.1887, 0.1893, -0.4378), (0.1753, 0.1912, -0.4068), (0.1959, 0.1883, -0.4068), (0.3292, 0.3504, -0.4103), (0.1793, 0.4024, -0.2731), (-0.06365, -0.3683, 0.0235), (0.3476, 0.198, -0.2131), (0.3469, 0.2129, -0.1906), (0.3632, 0.2264, 0.04488), (0.2351, 0.3318, -0.2452), (0.255, 0.4042, -0.2362), (0.4072, 0.2504, -0.2538), (0.4084, 0.363, -0.3774), (0.3829, 0.4074, -0.3448), (0.4049, 0.4045, -0.1631), (0.2456, 0.3001, 0.1608), (0.4082, 0.3537, 0.05306), (0.406, 0.4013, -0.001093), (0.3646, 0.4071, 0.05478), (-0.09569, -0.3718, -0.09094), (-0.1069, -0.3692, 0.0776), (-0.01348, -0.455, 0.05361), (-0.05471, -0.372, -0.04761), (-0.05361, -0.455, -0.02802), (-0.03911, -0.5454, 0.02957), (-0.03682, -0.546, -0.03166), (-0.2235, 0.3995, 0.2467), (0.01305, -0.5471, -0.04744), (-0.125, -0.4247, 0.05835), (-0.1862, -0.4554, 0.01985), (0.1498, 0.3923, 0.4067), (0.2314, 0.4049, 0.2471), (0.407, 0.2565, 0.05306), (0.3426, 0.2105, 0.2039), (0.4022, 0.2395, 0.251), (-0.3973, 0.1543, 0.431), (0.3918, -0.2069, 0.4077), (0.408, 0.1113, 0.4562), (0.4082, 0.1898, 0.3146), (0.3347, 0.1544, 0.4286), (0.2505, 0.4034, 0.2412), (0.3641, 0.408, 0.2686), (0.1875, 0.4071, 0.3804), (0.3491, 0.401, 0.3931), (0.3994, 0.3043, 0.4075), (0.4092, 0.3934, 0.3174), (-0.0009322, 0.1548, 0.7286), (0.06818, 0.152, 0.8121), (-0.09349, 0.1568, 0.5801), (0.2292, 0.1564, 0.7528), (0.1765, 0.1482, 0.809), (0.408, 0.1421, 0.7534), (0.3371, 0.1113, 0.8148), (0.3881, 0.1566, 0.7309), (-0.139, -0.4626, -0.08706), (-0.1954, -0.4475, -0.1897), (-0.1898, -0.184, -0.4327), (-0.1148, -0.06216, -0.4329), (-0.2285, 0.2179, -0.408), (0.1147, -0.06415, -0.4365), (0.02273, -0.2726, -0.4091), (0.02937, -0.4628, -0.04893), (0.04377, -0.4491, 0.0501), (0.05204, -0.4578, 0.008625), (0.04366, -0.458, -0.002597)], [], [(151, 248, 148), (43, 50, 40), (36, 71, 1), (121, 120, 108), (216, 215, 92, 254), (109, 3, 107, 115), (116, 32, 13, 147), (8, 7, 5, 111), (129, 138, 130), (111, 113, 8), (7, 112, 9, 6), (107, 3, 10), (12, 78, 13), (10, 3, 11, 13), (40, 86, 38), (128, 138, 139), (23, 123, 24), (21, 123, 14), (249, 18, 17), (253, 131, 145), (250, 28, 16), (60, 61, 62), (249, 16, 18), (64, 251, 196, 194), (71, 30, 1), (69, 65, 66), (66, 30, 71), (95, 41, 105), (123, 22, 125), (257, 256, 94), (41, 39, 42), (233, 208, 224), (188, 244, 190), (30, 31, 1), (51, 85, 47), (73, 49, 48), (44, 88, 84), (95, 106, 78, 12), (82, 49, 75, 74), (49, 82, 81, 80), (166, 50, 43), (168, 174, 178), (36, 1, 2), (86, 50, 87), (100, 228, 85), (86, 91, 89), (191, 193, 192), (131, 132, 145), (52, 47, 56), (77, 83, 74), (98, 51, 52), (162, 118, 148, 248), (113, 114, 112), (141, 144, 252), (96, 50, 229), (230, 232, 244), (168, 177, 170), (235, 224, 219), (251, 59, 196), (56, 58, 102), (84, 90, 46), (100, 85, 98), (89, 97, 90), (29, 28, 250), (24, 135, 25), (120, 122, 174), (101, 99, 98), (56, 55, 53), (185, 57, 186), (185, 102, 184), (102, 58, 184), (118, 113, 110), (237, 238, 236), (251, 127, 59), (117, 109, 115), (62, 191, 60), (60, 14, 63), (56, 182, 57), (61, 63, 191), (63, 193, 191), (219, 97, 235), (186, 240, 185), (71, 69, 66), (71, 70, 72), (90, 84, 89), (67, 69, 68), (107, 10, 116, 117), (129, 140, 138), (146, 109, 116, 147), (78, 33, 13), (149, 248, 151), (244, 232, 246), (118, 162, 114), (69, 71, 72), (176, 155, 158), (76, 197, 68), (152, 42, 39), (171, 163, 80), (114, 152, 35), (171, 80, 152), (248, 222, 162), (79, 78, 106), (100, 99, 228), (100, 98, 99), (97, 91, 87), (17, 127, 251, 64), (97, 219, 90), (54, 102, 101), (48, 163, 213, 172), (108, 120, 4), (226, 227, 180), (228, 99, 241), (255, 214, 94), (99, 101, 103), (72, 68, 69), (97, 96, 235), (220, 94, 217), (96, 97, 87), (120, 119, 159), (159, 4, 120), (108, 127, 253, 145), (103, 241, 99), (206, 205, 196), (241, 104, 239), (104, 241, 103), (142, 195, 194, 196), (153, 119, 120), (214, 198, 216), (91, 86, 87), (257, 94, 220, 254), (154, 196, 205), (222, 247, 221), (121, 108, 154), (154, 156, 122), (0, 31, 67), (221, 212, 198, 213), (221, 171, 222), (114, 35, 112), (215, 198, 212), (122, 155, 174), (35, 12, 9), (150, 148, 146), (118, 146, 148), (171, 162, 222), (122, 121, 154), (155, 156, 160), (125, 124, 123), (143, 139, 136), (174, 155, 178), (120, 121, 122), (24, 123, 124), (135, 24, 124), (139, 126, 125), (135, 124, 126), (193, 139, 143), (136, 137, 143), (125, 136, 139), (126, 138, 252), (141, 252, 138), (193, 142, 128), (130, 128, 131), (235, 96, 223), (200, 160, 199), (42, 80, 81), (134, 252, 250), (89, 84, 88), (118, 114, 113), (27, 20, 16), (77, 215, 212), (19, 16, 20), (93, 212, 247), (111, 110, 113), (102, 55, 56), (59, 68, 196), (119, 153, 159), (169, 167, 43), (112, 35, 9), (209, 210, 211), (181, 179, 178), (103, 101, 102), (11, 3, 5), (204, 207, 225), (116, 10, 32), (69, 67, 65), (26, 23, 24), (6, 34, 11), (173, 161, 165), (165, 174, 168), (165, 168, 166), (192, 143, 137), (38, 86, 44), (61, 60, 63), (177, 168, 178), (56, 47, 182), (126, 139, 138), (202, 197, 76), (2, 1, 31), (57, 182, 188), (173, 167, 161), (54, 52, 53), (244, 188, 187), (177, 178, 179), (175, 176, 158), (170, 50, 166), (178, 176, 181), (97, 89, 91), (9, 34, 6), (181, 227, 231), (179, 181, 229), (229, 231, 237), (239, 104, 102), (131, 128, 132), (193, 128, 139), (60, 191, 22, 14), (57, 184, 56), (183, 182, 47), (185, 184, 57), (48, 172, 73), (197, 206, 68), (243, 189, 245), (180, 157, 200), (188, 190, 189), (180, 175, 157), (160, 157, 155), (203, 211, 207), (33, 147, 13), (45, 46, 219), (247, 212, 221), (64, 194, 193, 63), (197, 203, 206), (207, 205, 206), (206, 203, 207), (207, 204, 205), (204, 199, 160), (6, 11, 5), (167, 173, 165), (134, 25, 135), (142, 145, 132), (34, 12, 11), (152, 114, 164), (123, 21, 22), (6, 5, 7), (140, 141, 138), (204, 200, 199), (208, 233, 203), (96, 229, 237), (109, 111, 3), (207, 210, 209), (211, 210, 207), (98, 54, 101), (41, 35, 39), (41, 95, 12), (202, 203, 197), (2, 108, 4), (80, 42, 152), (3, 111, 5), (238, 227, 225), (223, 237, 236), (142, 132, 128), (252, 144, 29, 250), (92, 215, 77), (244, 187, 230), (237, 223, 96), (105, 106, 95), (17, 18, 127), (159, 37, 4), (235, 223, 236), (75, 49, 73), (201, 225, 226), (225, 209, 238), (231, 238, 237), (63, 14, 249), (227, 238, 231), (157, 158, 155), (74, 83, 82), (236, 224, 235), (239, 242, 241), (126, 124, 125), (243, 242, 239), (239, 240, 243), (167, 165, 43), (240, 186, 189), (240, 189, 243), (0, 2, 31), (41, 12, 35), (163, 221, 213), (85, 51, 98), (48, 49, 80), (138, 128, 130), (176, 178, 155), (67, 68, 59), (16, 19, 18), (175, 158, 157), (82, 105, 41), (142, 193, 195), (233, 234, 211), (58, 56, 184), (81, 41, 42), (83, 105, 82), (74, 75, 77), (226, 180, 201), (82, 41, 81), (217, 218, 220), (25, 134, 26), (246, 232, 241, 242), (105, 83, 106), (83, 248, 106), (117, 115, 107), (247, 222, 248), (109, 118, 110), (113, 112, 8), (249, 14, 15, 16), (47, 52, 51), (70, 202, 76, 72), (123, 23, 15, 14), (16, 23, 26, 250), (21, 14, 22), (87, 50, 96), (134, 250, 26), (202, 70, 36, 37), (31, 65, 67), (159, 153, 202), (112, 7, 8), (109, 110, 111), (44, 46, 45, 38), (156, 204, 160), (12, 13, 11), (45, 40, 38), (86, 89, 88, 44), (147, 150, 146), (118, 109, 146), (109, 117, 116), (219, 224, 169, 45), (85, 183, 47), (46, 44, 84), (191, 192, 137, 133), (10, 13, 32), (125, 22, 133), (30, 66, 65, 31), (46, 90, 219), (52, 56, 53), (55, 102, 54), (102, 104, 103), (9, 12, 34), (127, 0, 59), (68, 72, 76), (61, 191, 62), (149, 151, 33), (150, 147, 151), (148, 150, 151), (79, 248, 149), (78, 149, 33), (190, 244, 245, 189), (93, 247, 248), (54, 53, 55), (133, 137, 136, 125), (39, 35, 152), (171, 221, 163), (154, 108, 145), (214, 217, 94), (171, 152, 164), (133, 22, 191), (162, 164, 114), (134, 135, 126, 252), (165, 120, 174), (205, 204, 156, 154), (162, 171, 164), (145, 142, 196), (224, 236, 234, 233), (79, 106, 248), (245, 246, 242, 243), (200, 157, 160), (172, 213, 198), (166, 43, 165), (170, 166, 168), (50, 170, 229), (167, 169, 224), (229, 170, 177, 179), (226, 225, 227), (181, 176, 175), (183, 232, 230, 187), (232, 228, 241), (208, 202, 153, 161), (182, 183, 187), (187, 188, 182), (229, 181, 231), (185, 240, 239, 102), (188, 189, 186, 57), (212, 93, 77), (192, 193, 143), (45, 169, 43, 40), (201, 200, 204, 225), (200, 201, 180), (149, 78, 79), (59, 0, 67), (83, 77, 93), (203, 233, 211), (202, 208, 203), (40, 50, 86), (183, 85, 228, 232), (225, 207, 209), (198, 215, 216), (75, 92, 77), (167, 224, 208, 161), (93, 248, 83), (255, 94, 256), (16, 15, 23), (214, 172, 198), (234, 238, 209, 211), (238, 234, 236), (161, 153, 120, 165), (80, 163, 48), (246, 245, 244), (0, 108, 2), (108, 0, 127), (26, 24, 25), (218, 216, 220), (98, 52, 54), (196, 68, 206), (37, 159, 202), (37, 36, 2, 4), (218, 217, 216), (175, 180, 227, 181), (122, 156, 155), (36, 70, 71), (154, 145, 196), (151, 147, 33), (28, 27, 16), (17, 64, 63, 249), (194, 195, 193), (140, 129, 20, 27), (19, 253, 127, 18), (129, 130, 131, 253), (20, 129, 253), (19, 20, 253), (141, 140, 27, 28), (144, 141, 28, 29), (217, 214, 216), (220, 216, 254), (73, 172, 214, 255), (92, 75, 256, 257), (73, 255, 256, 75), (92, 257, 254)])
me_cube_008.polygons.foreach_set('use_smooth', [True] * 443)
_uv = me_cube_008.uv_layers.new(name='UVMap')
_uv.uv.foreach_set('vector', [0.5096, 0.114, 0.7216, 0.1773, 0.5125, 0.1672, 0.3599, 0.319, 0.3307, 0.2938, 0.4302, 0.1989, 0.6972, 0.5481, 0.5119, 0.5189, 0.7111, 0.5165, 0.2843, 0.4714, 0.2998, 0.4852, 0.2752, 0.5093, 0.3813, 0.8149, 0.3928, 0.8028, 0.3985, 0.8327, 0.3894, 0.8249, 0.1252, 0.7895, 0.1135, 0.8621, 0.09919, 0.8468, 0.1012, 0.8252, 0.07126, 0.819, 0.06478, 0.8482, 0.04217, 0.8737, 0.04756, 0.799, 0.1588, 0.8562, 0.1569, 0.8944, 0.1269, 0.873, 0.1357, 0.8254, 0.9672, 0.6062, 0.9688, 0.6154, 0.9554, 0.6068, 0.1357, 0.8254, 0.1588, 0.7713, 0.1588, 0.8562, 0.4855, 0.3607, 0.6001, 0.3459, 0.6021, 0.367, 0.4866, 0.3699, 0.09919, 0.8468, 0.1135, 0.8621, 0.07819, 0.8529, 0.02137, 0.9025, 0.009572, 0.8762, 0.04217, 0.8737, 0.07819, 0.8529, 0.1135, 0.8621, 0.08335, 0.8876, 0.04217, 0.8737, 0.4302, 0.1989, 0.3996, 0.1187, 0.4831, 0.1491, 0.9395, 0.621, 0.9688, 0.6154, 0.9411, 0.6515, 0.9549, 0.794, 0.9337, 0.7618, 0.9498, 0.7654, 0.9302, 0.7806, 0.9337, 0.7618, 0.9327, 0.8036, 0.9407, 0.8469, 0.9475, 0.8561, 0.9391, 0.8568, 0.2562, 0.5658, 0.2424, 0.542, 0.2529, 0.5109, 0.862, 0.9617, 0.8598, 0.9843, 0.8485, 0.9972, 0.8558, 0.7836, 0.8446, 0.7842, 0.8524, 0.7691, 0.9407, 0.8469, 0.9672, 0.8463, 0.9475, 0.8561, 0.1405, 0.6139, 0.1317, 0.6216, 0.1389, 0.5086, 0.1594, 0.5375, 0.5119, 0.5189, 0.7053, 0.4928, 0.7111, 0.5165, 0.4955, 0.4848, 0.5399, 0.4814, 0.5397, 0.4942, 0.5397, 0.4942, 0.7053, 0.4928, 0.5119, 0.5189, 0.7596, 0.435, 0.7498, 0.3859, 0.7737, 0.4228, 0.9337, 0.7618, 0.9259, 0.77, 0.9301, 0.7055, 0.3889, 0.8246, 0.3865, 0.8267, 0.3801, 0.8173, 0.7498, 0.3859, 0.6858, 0.347, 0.7261, 0.3386, 0.4855, 0.7942, 0.5153, 0.7747, 0.4874, 0.7991, 0.8827, 0.4323, 0.9037, 0.4284, 0.894, 0.4323, 0.7053, 0.4928, 0.709, 0.4888, 0.7111, 0.5165, 0.8781, 0.5752, 0.9287, 0.6038, 0.8608, 0.5924, 0.3678, 0.8335, 0.3648, 0.8498, 0.3521, 0.8494, 0.3571, 0.02516, 0.1306, 0.009947, 0.09191, 0.001208, 0.7783, 0.1009, 0.7625, 0.1264, 0.5429, 0.02285, 0.5503, 0.001208, 0.4101, 0.8804, 0.3648, 0.8498, 0.3945, 0.8384, 0.413, 0.8448, 0.3648, 0.8498, 0.4101, 0.8804, 0.3401, 0.8763, 0.334, 0.8686, 0.3286, 0.3127, 0.3307, 0.2938, 0.3599, 0.319, 0.2919, 0.3512, 0.2968, 0.3936, 0.2707, 0.3531, 0.3418, 0.6159, 0.3498, 0.6466, 0.3217, 0.6208, 0.3996, 0.1187, 0.3307, 0.2938, 0.1044, 0.1102, 0.9468, 0.5623, 0.9692, 0.5719, 0.9287, 0.6038, 0.3996, 0.1187, 0.09489, 0.09059, 0.08744, 0.02299, 0.8548, 0.7541, 0.803, 0.67, 0.8616, 0.7118, 0.2424, 0.542, 0.2408, 0.538, 0.2529, 0.5109, 0.8748, 0.5643, 0.8608, 0.5924, 0.8711, 0.507, 0.415, 0.8206, 0.4397, 0.8613, 0.413, 0.8448, 0.9126, 0.5651, 0.8781, 0.5752, 0.8748, 0.5643, 0.723, 0.248, 0.4895, 0.2192, 0.5125, 0.1672, 0.7216, 0.1773, 0.49, 0.2428, 0.6913, 0.263, 0.6001, 0.3459, 0.8609, 0.8736, 0.8699, 0.8942, 0.861, 0.8954, 0.1057, 0.2291, 0.3307, 0.2938, 0.2574, 0.3404, 0.9297, 0.3641, 0.9616, 0.3728, 0.9037, 0.4284, 0.2919, 0.3512, 0.2873, 0.3467, 0.2902, 0.3205, 0.11, 0.2941, 0.07063, 0.337, 0.0375, 0.169, 0.1317, 0.6216, 0.07539, 0.6714, 0.1389, 0.5086, 0.8711, 0.507, 0.8768, 0.4907, 0.906, 0.5037, 0.4905, 0.9773, 0.4892, 0.9433, 0.5011, 0.9458, 0.9468, 0.5623, 0.9287, 0.6038, 0.9126, 0.5651, 0.02233, 0.09816, 0.08362, 0.2067, 0.02335, 0.1472, 0.8699, 0.9631, 0.8598, 0.9843, 0.862, 0.9617, 0.7902, 0.951, 0.8138, 0.9049, 0.8211, 0.9371, 0.2998, 0.4852, 0.2852, 0.4575, 0.2968, 0.3936, 0.9317, 0.5357, 0.9468, 0.5519, 0.9126, 0.565, 0.8711, 0.507, 0.8783, 0.5189, 0.8836, 0.5449, 0.8835, 0.4683, 0.8753, 0.4627, 0.8856, 0.4632, 0.8835, 0.4683, 0.906, 0.5037, 0.8795, 0.4792, 0.906, 0.5037, 0.8768, 0.4907, 0.8795, 0.4792, 0.1337, 0.7573, 0.1588, 0.7713, 0.14, 0.7745, 0.1498, 0.335, 0.1309, 0.35, 0.1284, 0.3319, 0.1317, 0.6216, 0.2605, 0.6422, 0.07539, 0.6714, 0.0939, 0.8208, 0.1252, 0.7895, 0.1012, 0.8252, 0.8524, 0.7691, 0.8548, 0.7541, 0.8558, 0.7836, 0.8558, 0.7836, 0.9327, 0.8036, 0.814, 0.8116, 0.8711, 0.507, 0.7902, 0.372, 0.8753, 0.4627, 0.8446, 0.7842, 0.814, 0.8116, 0.8548, 0.7541, 0.814, 0.8116, 0.803, 0.67, 0.8548, 0.7541, 0.0375, 0.169, 0.08362, 0.2067, 0.11, 0.2941, 0.8856, 0.4632, 0.908, 0.4618, 0.8835, 0.4683, 0.5119, 0.5189, 0.4955, 0.4848, 0.5397, 0.4942, 0.5119, 0.5189, 0.5223, 0.5405, 0.4942, 0.53, 0.02335, 0.1472, 0.001208, 0.1035, 0.02233, 0.09816, 0.02399, 0.6561, 0.018, 0.6519, 0.06254, 0.6471, 0.09919, 0.8468, 0.07819, 0.8529, 0.07126, 0.819, 0.0939, 0.8208, 0.8546, 0.8592, 0.8577, 0.8662, 0.8496, 0.8624, 0.08196, 0.7852, 0.1252, 0.7895, 0.07126, 0.819, 0.04756, 0.799, 0.009572, 0.8762, 0.03908, 0.8219, 0.04217, 0.8737, 0.5375, 0.07793, 0.7216, 0.1773, 0.5096, 0.114, 0.9037, 0.4284, 0.9616, 0.3728, 0.9089, 0.4279, 0.4895, 0.2192, 0.723, 0.248, 0.6913, 0.263, 0.4955, 0.4848, 0.5119, 0.5189, 0.4942, 0.53, 0.1625, 0.8875, 0.1612, 0.8074, 0.1777, 0.844, 0.07954, 0.5376, 0.09027, 0.5235, 0.06254, 0.6471, 0.7292, 0.2992, 0.7261, 0.3386, 0.6858, 0.347, 0.3216, 0.7808, 0.3423, 0.7981, 0.334, 0.8686, 0.6913, 0.263, 0.7292, 0.2992, 0.6275, 0.3546, 0.7478, 0.2576, 0.7548, 0.3371, 0.7292, 0.2992, 0.7216, 0.1773, 0.7266, 0.2205, 0.723, 0.248, 0.7189, 0.1593, 0.5429, 0.02285, 0.7625, 0.1264, 0.9468, 0.5623, 0.9468, 0.5519, 0.9692, 0.5719, 0.9468, 0.5623, 0.9126, 0.5651, 0.9468, 0.5519, 0.08362, 0.2067, 0.09489, 0.09059, 0.1044, 0.1102, 0.2331, 0.616, 0.2605, 0.6422, 0.1317, 0.6216, 0.1405, 0.6139, 0.08362, 0.2067, 0.0375, 0.169, 0.02335, 0.1472, 0.9066, 0.5436, 0.906, 0.5038, 0.9317, 0.5357, 0.3521, 0.8494, 0.3423, 0.7981, 0.3572, 0.7948, 0.3632, 0.8137, 0.2752, 0.5093, 0.2998, 0.4852, 0.3051, 0.5404, 0.2946, 0.884, 0.3055, 0.9048, 0.2862, 0.8815, 0.9692, 0.5719, 0.9468, 0.5519, 0.9383, 0.497, 0.3739, 0.8254, 0.378, 0.8166, 0.3801, 0.8173, 0.9468, 0.5519, 0.9317, 0.5357, 0.9312, 0.4964, 0.04511, 0.62, 0.06254, 0.6471, 0.018, 0.6519, 0.08362, 0.2067, 0.1057, 0.2291, 0.11, 0.2941, 0.3803, 0.8171, 0.3801, 0.8173, 0.3801, 0.817, 0.1057, 0.2291, 0.08362, 0.2067, 0.1044, 0.1102, 0.2998, 0.4852, 0.3052, 0.4994, 0.3049, 0.5058, 0.3049, 0.5058, 0.3051, 0.5404, 0.2998, 0.4852, 0.2752, 0.5093, 0.2605, 0.6422, 0.2562, 0.5658, 0.2529, 0.5109, 0.9312, 0.4964, 0.9383, 0.497, 0.9468, 0.5519, 0.1289, 0.4908, 0.1395, 0.4921, 0.1389, 0.5086, 0.9383, 0.497, 0.9226, 0.4818, 0.9156, 0.4719, 0.9226, 0.4818, 0.9383, 0.497, 0.9312, 0.4964, 0.2309, 0.5407, 0.1605, 0.5339, 0.1594, 0.5375, 0.1389, 0.5086, 0.3253, 0.4861, 0.3052, 0.4994, 0.2998, 0.4852, 0.378, 0.8166, 0.3718, 0.7993, 0.3813, 0.8149, 0.09489, 0.09059, 0.3996, 0.1187, 0.1044, 0.1102, 0.3889, 0.8246, 0.3801, 0.8173, 0.3803, 0.8171, 0.3894, 0.8249, 0.2657, 0.4975, 0.1389, 0.5086, 0.1395, 0.4921, 0.3646, 0.7428, 0.4163, 0.7559, 0.3556, 0.7746, 0.2843, 0.4714, 0.2752, 0.5093, 0.2657, 0.4975, 0.2657, 0.4975, 0.2502, 0.4739, 0.2852, 0.4575, 0.3007, 0.6768, 0.3021, 0.7404, 0.05846, 0.7317, 0.3556, 0.7746, 0.4039, 0.7917, 0.3718, 0.7993, 0.3572, 0.7948, 0.3556, 0.7746, 0.3216, 0.7808, 0.3646, 0.7428, 0.6913, 0.263, 0.6275, 0.3546, 0.6001, 0.3459, 0.3928, 0.8028, 0.3718, 0.7993, 0.4039, 0.7917, 0.2852, 0.4575, 0.2608, 0.4322, 0.2968, 0.3936, 0.6275, 0.3546, 0.4922, 0.4789, 0.6021, 0.367, 0.03521, 0.7749, 0.06607, 0.7428, 0.08196, 0.7852, 0.1337, 0.7573, 0.08196, 0.7852, 0.06607, 0.7428, 0.7478, 0.2576, 0.723, 0.248, 0.7266, 0.2205, 0.2852, 0.4575, 0.2843, 0.4714, 0.2657, 0.4975, 0.1612, 0.8074, 0.1825, 0.7428, 0.1928, 0.7589, 0.9301, 0.7055, 0.9479, 0.7069, 0.9337, 0.7618, 0.8778, 0.6853, 0.9411, 0.6515, 0.9126, 0.7015, 0.2968, 0.3936, 0.2608, 0.4322, 0.2707, 0.3531, 0.2998, 0.4852, 0.2843, 0.4714, 0.2852, 0.4575, 0.9498, 0.7654, 0.9337, 0.7618, 0.9479, 0.7069, 0.8138, 0.9049, 0.7902, 0.951, 0.7927, 0.896, 0.9411, 0.6515, 0.9619, 0.6808, 0.9301, 0.7055, 0.8138, 0.9049, 0.7927, 0.896, 0.8113, 0.8808, 0.803, 0.67, 0.9411, 0.6515, 0.8778, 0.6853, 0.9126, 0.7015, 0.8823, 0.7088, 0.8778, 0.6853, 0.9301, 0.7055, 0.9126, 0.7015, 0.9411, 0.6515, 0.8113, 0.8808, 0.8496, 0.8624, 0.861, 0.8954, 0.8609, 0.8736, 0.861, 0.8954, 0.8496, 0.8624, 0.803, 0.67, 0.9133, 0.6169, 0.9395, 0.621, 0.9554, 0.6068, 0.9395, 0.621, 0.9431, 0.6079, 0.11, 0.2941, 0.1057, 0.2291, 0.1158, 0.2809, 0.3002, 0.7796, 0.1928, 0.7589, 0.2964, 0.7729, 0.7261, 0.3386, 0.7548, 0.3371, 0.7524, 0.3459, 0.8341, 0.9078, 0.861, 0.8954, 0.862, 0.9617, 0.08744, 0.02299, 0.09191, 0.001208, 0.1306, 0.009947, 0.4895, 0.2192, 0.6913, 0.263, 0.49, 0.2428, 0.8563, 0.9918, 0.8527, 0.9988, 0.8485, 0.9972, 0.415, 0.8206, 0.3928, 0.8028, 0.4039, 0.7917, 0.9585, 0.8541, 0.9672, 0.8463, 0.9688, 0.8521, 0.4397, 0.7767, 0.4039, 0.7917, 0.4163, 0.7559, 0.1357, 0.8254, 0.14, 0.7745, 0.1588, 0.7713, 0.906, 0.5038, 0.8783, 0.5189, 0.8711, 0.507, 0.07539, 0.6714, 0.06254, 0.6471, 0.1389, 0.5086, 0.3052, 0.4994, 0.3253, 0.4861, 0.3049, 0.5058, 0.3827, 0.3386, 0.3393, 0.3604, 0.3599, 0.319, 0.6001, 0.3459, 0.6275, 0.3546, 0.6021, 0.367, 0.1278, 0.4121, 0.119, 0.4254, 0.1092, 0.412, 0.2357, 0.3684, 0.2604, 0.3441, 0.2707, 0.3531, 0.9312, 0.4964, 0.9317, 0.5357, 0.906, 0.5038, 0.08335, 0.8876, 0.1135, 0.8621, 0.1269, 0.873, 0.1546, 0.4716, 0.121, 0.4602, 0.15, 0.4118, 0.07126, 0.819, 0.07819, 0.8529, 0.06478, 0.8482, 0.0594, 0.7404, 0.05846, 0.7317, 0.1061, 0.7364, 0.8318, 0.9502, 0.8094, 0.9742, 0.7902, 0.951, 0.149, 0.9002, 0.0859, 0.9298, 0.08335, 0.8876, 0.3367, 0.3668, 0.3483, 0.3874, 0.3274, 0.3714, 0.3274, 0.3714, 0.2968, 0.3936, 0.2919, 0.3512, 0.3274, 0.3714, 0.2919, 0.3512, 0.3286, 0.3127, 0.8616, 0.7118, 0.8778, 0.6853, 0.8823, 0.7088, 0.4104, 0.02873, 0.3996, 0.1187, 0.3571, 0.02516, 0.8446, 0.7842, 0.8558, 0.7836, 0.814, 0.8116, 0.2873, 0.3467, 0.2919, 0.3512, 0.2707, 0.3531, 0.8711, 0.507, 0.8608, 0.5924, 0.7902, 0.372, 0.9619, 0.6808, 0.9411, 0.6515, 0.9688, 0.6154, 0.07359, 0.5002, 0.09027, 0.5235, 0.07954, 0.5376, 0.3217, 0.6208, 0.3498, 0.6466, 0.353, 0.6718, 0.8753, 0.4627, 0.7902, 0.372, 0.8827, 0.4323, 0.3367, 0.3668, 0.3393, 0.3604, 0.3483, 0.3874, 0.9066, 0.5436, 0.8748, 0.5643, 0.8836, 0.5449, 0.9037, 0.4284, 0.8827, 0.4323, 0.825, 0.3587, 0.2873, 0.3467, 0.2707, 0.3531, 0.2604, 0.3441, 0.1813, 0.8757, 0.1625, 0.8875, 0.1777, 0.844, 0.2902, 0.3205, 0.3307, 0.2938, 0.3286, 0.3127, 0.2707, 0.3531, 0.2627, 0.3767, 0.2357, 0.3684, 0.08362, 0.2067, 0.02233, 0.09816, 0.09489, 0.09059, 0.6021, 0.367, 0.5072, 0.4249, 0.4866, 0.3699, 0.2357, 0.3684, 0.1597, 0.368, 0.1711, 0.3557, 0.2604, 0.3441, 0.2357, 0.3684, 0.2574, 0.3404, 0.2574, 0.3404, 0.1711, 0.3557, 0.1498, 0.335, 0.9156, 0.4719, 0.9226, 0.4818, 0.906, 0.5037, 0.9431, 0.6079, 0.9395, 0.621, 0.9338, 0.6091, 0.803, 0.67, 0.9395, 0.621, 0.9411, 0.6515, 0.8558, 0.7836, 0.8548, 0.7541, 0.9259, 0.77, 0.9327, 0.8036, 0.8753, 0.4627, 0.8795, 0.4792, 0.8711, 0.507, 0.8726, 0.3245, 0.816, 0.3247, 0.8342, 0.001208, 0.8835, 0.4683, 0.8795, 0.4792, 0.8753, 0.4627, 0.3521, 0.8494, 0.3632, 0.8137, 0.3678, 0.8335, 0.09027, 0.5235, 0.1289, 0.4908, 0.06254, 0.6471, 0.9089, 0.453, 0.8884, 0.4364, 0.9028, 0.4379, 0.2862, 0.8815, 0.1975, 0.7992, 0.3002, 0.7796, 0.8827, 0.4323, 0.894, 0.4323, 0.8884, 0.4364, 0.2862, 0.8815, 0.1813, 0.8757, 0.1975, 0.7992, 0.1928, 0.7589, 0.1975, 0.7992, 0.1612, 0.8074, 0.09262, 0.4976, 0.1092, 0.412, 0.121, 0.4602, 0.03908, 0.8219, 0.04756, 0.799, 0.04217, 0.8737, 0.6959, 0.9178, 0.5011, 0.9458, 0.4899, 0.9241, 0.4163, 0.7559, 0.4039, 0.7917, 0.3556, 0.7746, 0.8052, 0.8201, 0.7902, 0.6707, 0.803, 0.67, 0.814, 0.8116, 0.09027, 0.5235, 0.09262, 0.4976, 0.1289, 0.4908, 0.121, 0.4602, 0.1395, 0.4921, 0.1289, 0.4908, 0.1289, 0.4908, 0.09262, 0.4976, 0.121, 0.4602, 0.121, 0.4602, 0.1546, 0.4716, 0.1395, 0.4921, 0.319, 0.7553, 0.2964, 0.7729, 0.1928, 0.7589, 0.149, 0.9002, 0.08335, 0.8876, 0.1269, 0.873, 0.3393, 0.3604, 0.3367, 0.3668, 0.3274, 0.3714, 0.8341, 0.9078, 0.8211, 0.9371, 0.8138, 0.9049, 0.2309, 0.5407, 0.2529, 0.5109, 0.2408, 0.538, 0.0859, 0.9298, 0.02137, 0.9025, 0.08335, 0.8876, 0.7292, 0.2992, 0.6913, 0.263, 0.723, 0.2644, 0.9337, 0.7618, 0.9302, 0.7806, 0.9259, 0.77, 0.149, 0.9002, 0.1269, 0.873, 0.1569, 0.8944, 0.8577, 0.8662, 0.8609, 0.8736, 0.8496, 0.8624, 0.319, 0.7553, 0.3002, 0.7796, 0.2964, 0.7729, 0.5153, 0.7747, 0.4855, 0.7942, 0.492, 0.6638, 0.1057, 0.2291, 0.2574, 0.3404, 0.1498, 0.335, 0.1252, 0.7895, 0.1357, 0.8254, 0.1135, 0.8621, 0.121, 0.4602, 0.119, 0.4254, 0.1278, 0.4121, 0.1092, 0.412, 0.119, 0.4254, 0.121, 0.4602, 0.9126, 0.565, 0.9066, 0.5436, 0.9317, 0.5357, 0.7498, 0.3859, 0.6275, 0.3546, 0.6858, 0.347, 0.7498, 0.3859, 0.7596, 0.435, 0.4922, 0.4789, 0.07359, 0.5002, 0.09262, 0.4976, 0.09027, 0.5235, 0.3217, 0.6208, 0.2752, 0.5093, 0.3051, 0.5404, 0.7548, 0.3371, 0.7261, 0.3386, 0.7292, 0.2992, 0.1135, 0.8621, 0.1357, 0.8254, 0.1269, 0.873, 0.1309, 0.35, 0.1597, 0.368, 0.15, 0.4118, 0.1158, 0.2809, 0.1498, 0.335, 0.1284, 0.3319, 0.9133, 0.6169, 0.9338, 0.6091, 0.9395, 0.621, 0.861, 0.8954, 0.8699, 0.8942, 0.8699, 0.9631, 0.862, 0.9617, 0.3985, 0.8327, 0.3928, 0.8028, 0.415, 0.8206, 0.9037, 0.4284, 0.825, 0.3587, 0.9297, 0.3641, 0.1498, 0.335, 0.1158, 0.2809, 0.1057, 0.2291, 0.7878, 0.1187, 0.7625, 0.1264, 0.7783, 0.1009, 0.2331, 0.616, 0.234, 0.6112, 0.2605, 0.6422, 0.3049, 0.5058, 0.3255, 0.5344, 0.3051, 0.5404, 0.11, 0.2941, 0.1158, 0.2809, 0.1284, 0.3319, 0.3945, 0.8384, 0.3648, 0.8498, 0.3678, 0.8335, 0.3029, 0.8434, 0.3192, 0.8472, 0.2946, 0.884, 0.15, 0.4118, 0.1278, 0.4121, 0.1309, 0.35, 0.1711, 0.3557, 0.1309, 0.35, 0.1498, 0.335, 0.814, 0.8116, 0.9327, 0.8036, 0.9407, 0.8469, 0.1597, 0.368, 0.1309, 0.35, 0.1711, 0.3557, 0.1975, 0.7992, 0.1777, 0.844, 0.1612, 0.8074, 0.413, 0.8448, 0.4397, 0.8613, 0.4101, 0.8804, 0.1284, 0.3319, 0.07063, 0.337, 0.11, 0.2941, 0.9156, 0.4719, 0.9149, 0.4462, 0.9383, 0.497, 0.9619, 0.6808, 0.9479, 0.7069, 0.9301, 0.7055, 0.9089, 0.453, 0.9149, 0.4462, 0.9156, 0.4719, 0.9156, 0.4719, 0.908, 0.4618, 0.9089, 0.453, 0.3393, 0.3604, 0.3274, 0.3714, 0.3599, 0.319, 0.908, 0.4618, 0.8856, 0.4632, 0.8884, 0.4364, 0.908, 0.4618, 0.8884, 0.4364, 0.9089, 0.453, 0.3007, 0.6768, 0.3217, 0.6208, 0.353, 0.6718, 0.7498, 0.3859, 0.4922, 0.4789, 0.6275, 0.3546, 0.3423, 0.7981, 0.3556, 0.7746, 0.3572, 0.7948, 0.9287, 0.6038, 0.8781, 0.5752, 0.9126, 0.5651, 0.3521, 0.8494, 0.3648, 0.8498, 0.334, 0.8686, 0.9688, 0.6154, 0.9395, 0.621, 0.9554, 0.6068, 0.2627, 0.3767, 0.2707, 0.3531, 0.2608, 0.4322, 0.02399, 0.6561, 0.06254, 0.6471, 0.07539, 0.6714, 0.9672, 0.8463, 0.9585, 0.8541, 0.9475, 0.8561, 0.1813, 0.8757, 0.1777, 0.844, 0.1975, 0.7992, 0.775, 0.3971, 0.7737, 0.4228, 0.7498, 0.3859, 0.9133, 0.6169, 0.803, 0.67, 0.7939, 0.6616, 0.07396, 0.3436, 0.1171, 0.3563, 0.1092, 0.412, 0.8768, 0.4907, 0.8711, 0.507, 0.8795, 0.4792, 0.7524, 0.3459, 0.7498, 0.3859, 0.7261, 0.3386, 0.7878, 0.4141, 0.7737, 0.4228, 0.775, 0.3971, 0.413, 0.8448, 0.3945, 0.8384, 0.415, 0.8206, 0.2946, 0.884, 0.2862, 0.8815, 0.3029, 0.8434, 0.775, 0.3971, 0.7498, 0.3859, 0.7524, 0.3459, 0.3801, 0.817, 0.3803, 0.817, 0.3803, 0.8171, 0.8211, 0.9371, 0.8341, 0.9078, 0.8318, 0.9502, 0.9089, 0.4279, 0.9616, 0.3728, 0.9383, 0.497, 0.9149, 0.4462, 0.7878, 0.1187, 0.7861, 0.1377, 0.7625, 0.1264, 0.7861, 0.1377, 0.7216, 0.1773, 0.7625, 0.1264, 0.0939, 0.8208, 0.1012, 0.8252, 0.09919, 0.8468, 0.7372, 0.1916, 0.7266, 0.2205, 0.7216, 0.1773, 0.1252, 0.7895, 0.1337, 0.7573, 0.14, 0.7745, 0.49, 0.2428, 0.6001, 0.3459, 0.4864, 0.3265, 0.9407, 0.8469, 0.9327, 0.8036, 0.9442, 0.8092, 0.9672, 0.8463, 0.8608, 0.5924, 0.8748, 0.5643, 0.8781, 0.5752, 0.5223, 0.5405, 0.5123, 0.6622, 0.4942, 0.6319, 0.4942, 0.53, 0.9337, 0.7618, 0.9549, 0.794, 0.9442, 0.8092, 0.9327, 0.8036, 0.8485, 0.9972, 0.8094, 0.9742, 0.8318, 0.9502, 0.862, 0.9617, 0.9302, 0.7806, 0.9327, 0.8036, 0.9259, 0.77, 0.1044, 0.1102, 0.3307, 0.2938, 0.1057, 0.2291, 0.8341, 0.9078, 0.862, 0.9617, 0.8318, 0.9502, 0.5123, 0.6622, 0.5223, 0.5405, 0.6972, 0.5481, 0.6954, 0.6347, 0.3021, 0.7404, 0.1061, 0.7364, 0.05846, 0.7317, 0.7083, 0.6646, 0.6945, 0.6856, 0.5123, 0.6622, 0.6001, 0.3459, 0.4855, 0.3607, 0.4864, 0.3265, 0.1252, 0.7895, 0.14, 0.7745, 0.1357, 0.8254, 0.6739, 0.976, 0.5011, 0.9458, 0.6959, 0.9178, 0.7111, 0.9759, 0.1825, 0.7428, 0.319, 0.7553, 0.1928, 0.7589, 0.02137, 0.9025, 0.04217, 0.8737, 0.08335, 0.8876, 0.4433, 0.2244, 0.4302, 0.1989, 0.4831, 0.1491, 0.3996, 0.1187, 0.08744, 0.02299, 0.1306, 0.009947, 0.3571, 0.02516, 0.04756, 0.799, 0.03521, 0.7749, 0.08196, 0.7852, 0.1337, 0.7573, 0.1252, 0.7895, 0.08196, 0.7852, 0.1252, 0.7895, 0.0939, 0.8208, 0.07126, 0.819, 0.4899, 0.9241, 0.4874, 0.7991, 0.6943, 0.8277, 0.6959, 0.9178, 0.915, 0.004743, 0.8726, 0.3245, 0.8342, 0.001208, 0.5011, 0.9458, 0.6739, 0.976, 0.4905, 0.9773, 0.8548, 0.7541, 0.8616, 0.7118, 0.8823, 0.7088, 0.8834, 0.7461, 0.07819, 0.8529, 0.04217, 0.8737, 0.06478, 0.8482, 0.9301, 0.7055, 0.9259, 0.77, 0.8834, 0.7461, 0.7053, 0.4928, 0.5397, 0.4942, 0.5399, 0.4814, 0.709, 0.4888, 0.5011, 0.9458, 0.4892, 0.9433, 0.4899, 0.9241, 0.8748, 0.5643, 0.8711, 0.507, 0.8836, 0.5449, 0.8783, 0.5189, 0.906, 0.5038, 0.9066, 0.5436, 0.906, 0.5037, 0.9226, 0.4818, 0.9312, 0.4964, 0.6021, 0.367, 0.4922, 0.4789, 0.5072, 0.4249, 0.2605, 0.6422, 0.3007, 0.6768, 0.07539, 0.6714, 0.06254, 0.6471, 0.04511, 0.62, 0.07954, 0.5376, 0.8446, 0.7842, 0.8548, 0.7541, 0.8524, 0.7691, 0.001208, 0.8126, 0.02068, 0.7727, 0.03908, 0.8219, 0.03521, 0.7749, 0.04756, 0.799, 0.02068, 0.7727, 0.06607, 0.7428, 0.03521, 0.7749, 0.02068, 0.7727, 0.7189, 0.1593, 0.7216, 0.1773, 0.5375, 0.07793, 0.009572, 0.8762, 0.001208, 0.8126, 0.03908, 0.8219, 0.894, 0.4323, 0.9037, 0.4284, 0.9028, 0.4379, 0.8884, 0.4364, 0.7434, 0.1759, 0.7372, 0.1916, 0.7216, 0.1773, 0.9066, 0.5436, 0.8836, 0.5449, 0.8783, 0.5189, 0.8834, 0.7461, 0.8823, 0.7088, 0.9126, 0.7015, 0.9301, 0.7055, 0.6858, 0.347, 0.6275, 0.3546, 0.7292, 0.2992, 0.3216, 0.7808, 0.3556, 0.7746, 0.3423, 0.7981, 0.2657, 0.4975, 0.2752, 0.5093, 0.2529, 0.5109, 0.378, 0.8166, 0.3801, 0.817, 0.3801, 0.8173, 0.7478, 0.2576, 0.7292, 0.2992, 0.723, 0.2644, 0.8834, 0.7461, 0.9259, 0.77, 0.8548, 0.7541, 0.723, 0.248, 0.723, 0.2644, 0.6913, 0.263, 0.8341, 0.9078, 0.8138, 0.9049, 0.8113, 0.8808, 0.861, 0.8954, 0.3274, 0.3714, 0.2998, 0.4852, 0.2968, 0.3936, 0.1395, 0.4921, 0.1546, 0.4716, 0.2502, 0.4739, 0.2657, 0.4975, 0.723, 0.248, 0.7478, 0.2576, 0.723, 0.2644, 0.2529, 0.5109, 0.2309, 0.5407, 0.1389, 0.5086, 0.07063, 0.337, 0.1284, 0.3319, 0.1171, 0.3563, 0.07396, 0.3436, 0.7189, 0.1593, 0.7625, 0.1264, 0.7216, 0.1773, 0.9028, 0.4379, 0.9089, 0.4279, 0.9149, 0.4462, 0.9089, 0.453, 0.3002, 0.7796, 0.1975, 0.7992, 0.1928, 0.7589, 0.3632, 0.8137, 0.3572, 0.7948, 0.3718, 0.7993, 0.3286, 0.3127, 0.3599, 0.319, 0.3274, 0.3714, 0.2902, 0.3205, 0.3286, 0.3127, 0.2919, 0.3512, 0.3307, 0.2938, 0.2902, 0.3205, 0.2574, 0.3404, 0.7078, 0.7973, 0.6943, 0.8277, 0.4874, 0.7991, 0.2574, 0.3404, 0.2902, 0.3205, 0.2873, 0.3467, 0.2604, 0.3441, 0.2946, 0.884, 0.3192, 0.8472, 0.3055, 0.9048, 0.1982, 0.9048, 0.1625, 0.8875, 0.1813, 0.8757, 0.8726, 0.3245, 0.9509, 0.3305, 0.9297, 0.3641, 0.825, 0.3587, 0.9616, 0.3728, 0.9692, 0.5719, 0.9383, 0.497, 0.5153, 0.7747, 0.5123, 0.6622, 0.6945, 0.6856, 0.6939, 0.7756, 0.816, 0.3247, 0.8726, 0.3245, 0.825, 0.3587, 0.825, 0.3587, 0.8827, 0.4323, 0.7902, 0.372, 0.2574, 0.3404, 0.2357, 0.3684, 0.1711, 0.3557, 0.8835, 0.4683, 0.908, 0.4618, 0.9156, 0.4719, 0.906, 0.5037, 0.8827, 0.4323, 0.8884, 0.4364, 0.8856, 0.4632, 0.8753, 0.4627, 0.4039, 0.7917, 0.4397, 0.7767, 0.415, 0.8206, 0.8616, 0.7118, 0.803, 0.67, 0.8778, 0.6853, 0.4433, 0.2244, 0.3827, 0.3386, 0.3599, 0.319, 0.4302, 0.1989, 0.3029, 0.8434, 0.3002, 0.7796, 0.319, 0.7553, 0.3192, 0.8472, 0.3002, 0.7796, 0.3029, 0.8434, 0.2862, 0.8815, 0.5375, 0.07793, 0.5429, 0.02285, 0.7189, 0.1593, 0.07539, 0.6714, 0.3007, 0.6768, 0.05846, 0.7317, 0.4397, 0.8613, 0.415, 0.8206, 0.4397, 0.7767, 0.09262, 0.4976, 0.07396, 0.3436, 0.1092, 0.412, 0.5123, 0.6622, 0.5153, 0.7747, 0.492, 0.6638, 0.4302, 0.1989, 0.3307, 0.2938, 0.3996, 0.1187, 0.8726, 0.3245, 0.915, 0.004743, 0.9692, 0.01026, 0.9509, 0.3305, 0.15, 0.4118, 0.121, 0.4602, 0.1278, 0.4121, 0.3718, 0.7993, 0.3928, 0.8028, 0.3813, 0.8149, 0.3945, 0.8384, 0.3985, 0.8327, 0.415, 0.8206, 0.7078, 0.7973, 0.4874, 0.7991, 0.5153, 0.7747, 0.6939, 0.7756, 0.7434, 0.1759, 0.7216, 0.1773, 0.7861, 0.1377, 0.3739, 0.8254, 0.3801, 0.8173, 0.3865, 0.8267, 0.9672, 0.8463, 0.9442, 0.8092, 0.9549, 0.794, 0.378, 0.8166, 0.3632, 0.8137, 0.3718, 0.7993, 0.1171, 0.3563, 0.1309, 0.35, 0.1278, 0.4121, 0.1092, 0.412, 0.1309, 0.35, 0.1171, 0.3563, 0.1284, 0.3319, 0.3483, 0.3874, 0.3253, 0.4861, 0.2998, 0.4852, 0.3274, 0.3714, 0.334, 0.8686, 0.3423, 0.7981, 0.3521, 0.8494, 0.9089, 0.4279, 0.9028, 0.4379, 0.9037, 0.4284, 0.3007, 0.6768, 0.2752, 0.5093, 0.3217, 0.6208, 0.2752, 0.5093, 0.3007, 0.6768, 0.2605, 0.6422, 0.8318, 0.9502, 0.7902, 0.951, 0.8211, 0.9371, 0.3803, 0.817, 0.3813, 0.8149, 0.3803, 0.8171, 0.9126, 0.565, 0.8748, 0.5643, 0.9066, 0.5436, 0.1389, 0.5086, 0.06254, 0.6471, 0.1289, 0.4908, 0.6954, 0.6347, 0.7083, 0.6646, 0.5123, 0.6622, 0.3255, 0.5344, 0.3418, 0.6159, 0.3217, 0.6208, 0.3051, 0.5404, 0.3803, 0.817, 0.3801, 0.817, 0.3813, 0.8149, 0.1813, 0.8757, 0.2862, 0.8815, 0.3055, 0.9048, 0.1982, 0.9048, 0.2852, 0.4575, 0.2502, 0.4739, 0.2608, 0.4322, 0.6972, 0.5481, 0.5223, 0.5405, 0.5119, 0.5189, 0.2657, 0.4975, 0.2529, 0.5109, 0.1389, 0.5086, 0.02068, 0.7727, 0.04756, 0.799, 0.03908, 0.8219, 0.8598, 0.9843, 0.8563, 0.9918, 0.8485, 0.9972, 0.9391, 0.8568, 0.8052, 0.8201, 0.814, 0.8116, 0.9407, 0.8469, 0.7902, 0.6707, 0.7939, 0.6616, 0.803, 0.67, 0.2395, 0.5531, 0.2431, 0.5518, 0.2326, 0.5992, 0.2285, 0.5928, 0.2336, 0.6047, 0.2562, 0.5658, 0.2605, 0.6422, 0.234, 0.6112, 0.2431, 0.5518, 0.2432, 0.5474, 0.2424, 0.542, 0.2562, 0.5658, 0.2326, 0.5992, 0.2431, 0.5518, 0.2562, 0.5658, 0.2336, 0.6047, 0.2326, 0.5992, 0.2562, 0.5658, 0.2358, 0.5537, 0.2395, 0.5531, 0.2285, 0.5928, 0.2252, 0.5864, 0.2282, 0.5548, 0.2358, 0.5537, 0.2252, 0.5864, 0.2183, 0.5721, 0.3801, 0.817, 0.378, 0.8166, 0.3813, 0.8149, 0.3803, 0.8171, 0.3813, 0.8149, 0.3894, 0.8249, 0.3678, 0.8335, 0.3632, 0.8137, 0.378, 0.8166, 0.3739, 0.8254, 0.3985, 0.8327, 0.3945, 0.8384, 0.3865, 0.8267, 0.3889, 0.8246, 0.3678, 0.8335, 0.3739, 0.8254, 0.3865, 0.8267, 0.3945, 0.8384, 0.3985, 0.8327, 0.3889, 0.8246, 0.3894, 0.8249])
me_cube_008.materials.append(mat_hopoofaker)
me_cube_008.update()

# ---- objects
ob_empty = bpy.data.objects.new('Empty', None)
ob_cube = bpy.data.objects.new('Cube', me_cube_002)
ob_cube_001 = bpy.data.objects.new('Cube.001', me_cube_004)
ob_cube_002 = bpy.data.objects.new('Cube.002', me_cube_005)
ob_cube_003 = bpy.data.objects.new('Cube.003', me_cube_006)
ob_cube_004 = bpy.data.objects.new('Cube.004', me_cube_007)
ob_shoulder = bpy.data.objects.new('Shoulder', me_cube_008)
ob_sun = bpy.data.objects.new('Sun', light_sun)

# ---- transforms, parenting, visibility, modifiers, constraints
ob_empty.location = (-0.4922, 2.709, 0.07058)
ob_empty.rotation_euler = (1.571, -0.0, -0.0)
ob_empty.empty_display_type = 'IMAGE'
ob_empty.empty_display_size = 5.0
ob_cube.location = (0.0, 0.0, 0.0)
_m = ob_cube.modifiers.new('Boolean', 'BOOLEAN')
_m.object = ob_cube_002
ob_cube_001.location = (0.0, 0.0, 0.0)
ob_cube_002.location = (0.0, 0.0, 0.0)
ob_cube_003.location = (0.0, 0.0, 0.0)
ob_cube_004.location = (0.0, 0.0, 0.0)
ob_shoulder.location = (0.0, 0.0, 0.0)
_m = ob_shoulder.modifiers.new('Auto Smooth', 'NODES')
_m.node_group = ng_auto_smooth
_gi = [s.identifier for s in ng_auto_smooth.interface.items_tree if s.item_type == 'SOCKET' and s.in_out == 'INPUT']
_m[_gi[1]] = 0.5236  # Angle
ob_sun.location = (-1.089, -0.9798, 1.21)
ob_sun.rotation_euler = (0.7593, 0.9518, -1.303)

# ---- collection membership
col_collection.objects.link(ob_empty)
col_collection.objects.link(ob_cube)
col_collection.objects.link(ob_cube_001)
col_collection.objects.link(ob_cube_002)
col_collection.objects.link(ob_cube_003)
col_collection.objects.link(ob_cube_004)
col_collection.objects.link(ob_shoulder)
col_collection.objects.link(ob_sun)

# ---- scene / render settings (as saved in the file)
scene.frame_start = 1; scene.frame_end = 250; scene.frame_set(1)
scene.render.engine = 'BLENDER_EEVEE_NEXT'
scene.cycles.sampling_pattern = 'TABULATED_SOBOL'
scene.view_settings.view_transform = 'Filmic'
bpy.context.view_layer.update()

# ---- added for rendering (the .blend has no active camera): camera
cam_auto = bpy.data.cameras.new('AutoCamera')
cam_auto.lens = 50.0
cam_auto.sensor_width = 36.0
cam_auto.clip_end = 1000.0
ob_auto_camera = bpy.data.objects.new('AutoCamera', cam_auto)
scene.collection.objects.link(ob_auto_camera)
ob_auto_camera.location = (1.94942, -2.39767, 1.67877)
ob_auto_camera.rotation_euler = (1.09748, -7.21219e-08, 0.694738)
scene.camera = ob_auto_camera
bpy.context.view_layer.update()
